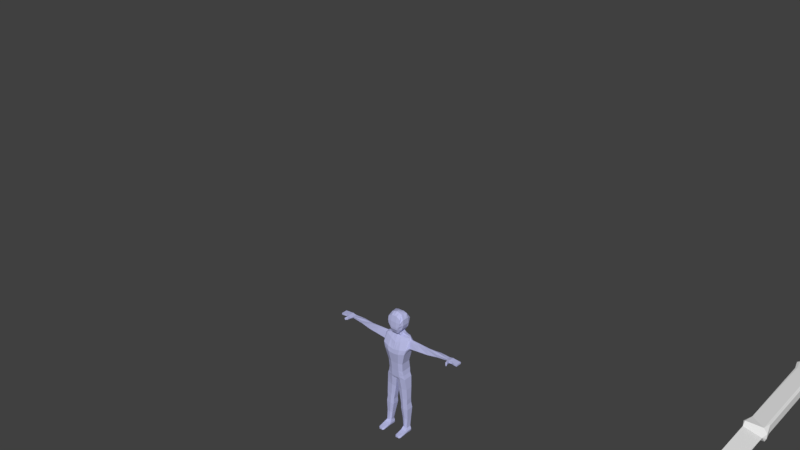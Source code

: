 # Source: Player3.blend  (saved by Blender 2.79.0; exported with 4.5.12 LTS)
import bpy
from mathutils import Matrix  # noqa: F401  (used for matrix-valued properties, if any)

bpy.ops.wm.read_factory_settings(use_empty=True)
scene = bpy.context.scene
scene.name = 'Scene'

# ---- collections
col_collection_1 = bpy.data.collections.new('Collection 1'); scene.collection.children.link(col_collection_1)

# ---- materials (node trees are filled in below, after node groups)
mat_material = bpy.data.materials.new('Material')
mat_material.alpha_threshold = 0.0
mat_material.use_transparent_shadow = False
mat_material.roughness = 0.5
mat_player = bpy.data.materials.new('Player')
mat_player.alpha_threshold = 0.0
mat_player.use_transparent_shadow = False
mat_player.diffuse_color = (0.495, 0.5113, 0.8, 1.0)
mat_player.specular_color = (0.2662, 0.8341, 1.0)
mat_player.roughness = 0.5
mat_player.line_color = (0.0, 0.0, 0.0, 1.0)

# ---- material node trees

# ---- world
world_world = bpy.data.worlds.new('World'); scene.world = world_world
world_world.color = (0.05088, 0.05088, 0.05088)
world_world.use_sun_shadow = False
world_world.sun_shadow_jitter_overblur = 0.0
world_world.cycles.sampling_method = 'MANUAL'

# ---- meshes
me_cube = bpy.data.meshes.new('Cube')
me_cube.from_pydata([(-0.7332, 0.3562, 0.7541), (0.5451, 0.4725, 0.888), (0.7332, -0.3561, 0.754), (-0.5502, -0.4746, 0.7541), (0.7541, -0.3562, -0.9999), (-0.7531, -0.3578, 0.9999), (-0.7332, -0.3579, 0.7503), (-0.7332, -0.3561, -0.754), (-0.7332, 0.3579, -0.7503), (-0.6511, 0.4725, 0.7435), (-0.5502, 0.4746, -0.7541), (0.7332, 0.3579, 0.7503), (0.7332, 0.3562, -0.7541), (0.7299, -0.4215, -0.7435), (0.5529, -0.4747, 0.7502), (0.5451, -0.4725, -0.888), (-0.5529, -0.4746, -0.7503), (0.7329, 0.421, -0.9995), (-0.7541, 0.3562, -0.9999), (-0.7503, -0.3579, -0.9999), (-0.7513, 0.3615, 0.9999), (0.7147, -0.00168, 0.9913), (-0.8935, 0.5614, 0.9238), (0.6753, 0.4371, -0.8389), (-0.839, -0.6105, 0.9238), (-0.9044, -0.4908, 0.935), (-0.7739, 0.6268, 0.935), (0.6876, 0.4449, 0.7411), (0.6871, -0.4452, 0.7411), (-0.7411, -0.4449, -0.9378), (-0.6753, -0.4371, -0.8389), (-0.921, 0.3982, -0.9208), (0.921, -0.3982, -0.9208), (0.8164, -0.4436, 0.9345), (0.9252, 0.2099, 0.9249), (-0.9378, -0.3518, -0.9372), (-0.6876, -0.4449, 0.7411), (-0.6876, 0.4449, -0.7411), (-0.7411, 0.4452, -0.9372), (0.9378, 0.3518, -0.9372), (0.9336, -0.1636, 0.9331), (0.5529, 0.4747, -0.7502), (-0.7177, 0.004614, 7.056), (0.7119, 0.001091, 6.369)], [], [(0, 22, 9), (1, 34, 27), (11, 40, 2), (3, 24, 36), (4, 32, 15), (20, 25, 5), (7, 36, 6), (8, 35, 7), (0, 37, 8), (9, 22, 26), (41, 38, 10), (41, 23, 17), (12, 27, 11), (13, 39, 12), (15, 28, 14), (15, 32, 13), (16, 30, 29), (22, 0, 6, 25), (17, 23, 39), (18, 31, 38), (4, 29, 19), (21, 26, 20), (21, 34, 1), (5, 33, 21), (21, 33, 40), (0, 7, 6), (33, 28, 2, 40), (9, 37, 0), (1, 41, 9), (9, 26, 1), (24, 3, 14, 33), (32, 4, 17, 39), (24, 25, 6, 36), (15, 29, 4), (5, 25, 24), (24, 33, 5), (31, 37, 10, 38), (7, 35, 30), (30, 36, 7), (31, 35, 8), (8, 7, 0), (8, 37, 31), (10, 37, 9), (9, 41, 10), (23, 41, 1, 27), (17, 38, 41), (30, 16, 3, 36), (11, 27, 34), (34, 40, 11), (11, 2, 12), (12, 39, 23), (23, 27, 12), (12, 2, 13), (32, 39, 13), (2, 28, 13), (14, 28, 33), (13, 28, 15), (15, 14, 16), (16, 29, 15), (16, 14, 3), (31, 18, 19, 35), (18, 38, 17), (18, 17, 19), (30, 35, 19, 29), (19, 17, 4), (34, 21, 40), (20, 26, 22), (22, 25, 20), (20, 5, 42), (1, 26, 21), (21, 20, 42, 43), (5, 21, 43, 42)])
_uv = me_cube.uv_layers.new(name='UVMap')
_uv.uv.foreach_set('vector', [0.0, 0.0, 1.0, 0.0, 1.0, 1.0, 0.0, 0.0, 1.0, 0.0, 1.0, 1.0, 0.0, 0.0, 1.0, 0.0, 1.0, 1.0, 0.0, 0.0, 1.0, 0.0, 1.0, 1.0, 0.0, 0.0, 1.0, 0.0, 1.0, 1.0, 0.0, 0.0, 1.0, 0.0, 1.0, 1.0, 0.0, 0.0, 1.0, 0.0, 1.0, 1.0, 0.0, 0.0, 1.0, 0.0, 1.0, 1.0, 0.0, 0.0, 1.0, 0.0, 1.0, 1.0, 0.0, 0.0, 1.0, 0.0, 1.0, 1.0, 0.0, 0.0, 1.0, 0.0, 1.0, 1.0, 0.0, 0.0, 1.0, 0.0, 1.0, 1.0, 0.0, 0.0, 1.0, 0.0, 1.0, 1.0, 0.0, 0.0, 1.0, 0.0, 1.0, 1.0, 0.0, 0.0, 1.0, 0.0, 1.0, 1.0, 0.0, 0.0, 1.0, 0.0, 1.0, 1.0, 0.0, 0.0, 1.0, 0.0, 1.0, 1.0, 0.0, 0.0, 1.0, 0.0, 1.0, 1.0, 0.0, 1.0, 0.0, 0.0, 1.0, 0.0, 1.0, 1.0, 0.0, 0.0, 1.0, 0.0, 1.0, 1.0, 0.0, 0.0, 1.0, 0.0, 1.0, 1.0, 0.0, 0.0, 1.0, 0.0, 1.0, 1.0, 0.0, 0.0, 1.0, 0.0, 1.0, 1.0, 0.0, 0.0, 1.0, 0.0, 1.0, 1.0, 0.0, 0.0, 1.0, 0.0, 1.0, 1.0, 0.0, 0.0, 1.0, 0.0, 1.0, 1.0, 0.0, 0.0, 1.0, 0.0, 1.0, 1.0, 0.0, 1.0, 0.0, 0.0, 1.0, 0.0, 1.0, 1.0, 0.0, 0.0, 1.0, 0.0, 1.0, 1.0, 0.0, 0.0, 1.0, 0.0, 1.0, 1.0, 0.0, 0.0, 1.0, 0.0, 1.0, 1.0, 0.0, 1.0, 0.0, 0.0, 1.0, 0.0, 1.0, 1.0, 0.0, 1.0, 0.0, 0.0, 1.0, 0.0, 1.0, 1.0, 0.0, 1.0, 0.0, 0.0, 1.0, 0.0, 1.0, 1.0, 0.0, 0.0, 1.0, 0.0, 1.0, 1.0, 0.0, 0.0, 1.0, 0.0, 1.0, 1.0, 0.0, 0.0, 1.0, 0.0, 1.0, 1.0, 0.0, 1.0, 0.0, 0.0, 1.0, 0.0, 1.0, 1.0, 0.0, 0.0, 1.0, 0.0, 1.0, 1.0, 0.0, 0.0, 1.0, 0.0, 1.0, 1.0, 0.0, 0.0, 1.0, 0.0, 1.0, 1.0, 0.0, 0.0, 1.0, 0.0, 1.0, 1.0, 0.0, 0.0, 1.0, 0.0, 1.0, 1.0, 0.0, 0.0, 1.0, 0.0, 1.0, 1.0, 0.0, 0.0, 1.0, 0.0, 1.0, 1.0, 0.0, 1.0, 0.0, 0.0, 1.0, 0.0, 1.0, 1.0, 0.0, 0.0, 1.0, 0.0, 1.0, 1.0, 0.0, 1.0, 0.0, 0.0, 1.0, 0.0, 1.0, 1.0, 0.0, 0.0, 1.0, 0.0, 1.0, 1.0, 0.0, 0.0, 1.0, 0.0, 1.0, 1.0, 0.0, 0.0, 1.0, 0.0, 1.0, 1.0, 0.0, 0.0, 1.0, 0.0, 1.0, 1.0, 0.0, 0.0, 1.0, 0.0, 1.0, 1.0, 0.0, 0.0, 1.0, 0.0, 1.0, 1.0, 0.0, 0.0, 1.0, 0.0, 1.0, 1.0, 0.0, 0.0, 1.0, 0.0, 1.0, 1.0, 0.0, 0.0, 1.0, 0.0, 1.0, 1.0, 0.0, 0.0, 1.0, 0.0, 1.0, 1.0, 0.0, 0.0, 1.0, 0.0, 1.0, 1.0, 0.0, 0.0, 1.0, 0.0, 1.0, 1.0, 0.0, 0.0, 1.0, 0.0, 1.0, 1.0, 0.0, 1.0, 0.0, 0.0, 1.0, 0.0, 1.0, 1.0, 0.0, 0.0, 1.0, 0.0, 1.0, 1.0, 0.0, 0.0, 1.0, 0.0, 1.0, 1.0, 0.0, 1.0, 0.0, 0.0, 1.0, 0.0, 1.0, 1.0, 0.0, 0.0, 1.0, 0.0, 1.0, 1.0, 0.0, 0.0, 1.0, 0.0, 1.0, 1.0, 0.0, 0.0, 1.0, 0.0, 1.0, 1.0, 0.0, 0.0, 1.0, 0.0, 1.0, 1.0, 0.0, 0.0, 1.0, 0.0, 1.0, 1.0, 0.0, 0.0, 1.0, 0.0, 1.0, 1.0, 0.0, 1.0, 0.0, 0.0, 1.0, 0.0, 1.0, 1.0, 0.0, 1.0])
me_cube.materials.append(mat_material)
me_cube.use_remesh_preserve_volume = False
me_cube.use_remesh_preserve_attributes = False
me_cube.use_mirror_vertex_groups = False
me_cube.update()
me_cube_004 = bpy.data.meshes.new('Cube.004')
me_cube_004.from_pydata([(0.8333, -0.04702, 1.395), (0.9177, 0.03867, 1.421), (0.8773, 0.03867, 1.424), (0.837, 0.03867, 1.428), (0.958, -0.04814, 1.395), (0.958, -0.04814, 1.418), (0.958, 0.03867, 1.395), (0.958, 0.03867, 1.418), (0.7862, 0.03564, 1.384), (0.7796, 0.03905, 1.417), (0.7862, -0.0202, 1.398), (0.7796, -0.02592, 1.417), (0.8773, -0.03973, 1.396), (0.9177, -0.04814, 1.396), (0.9177, 0.03867, 1.396), (0.8773, 0.03867, 1.396), (0.837, 0.03867, 1.393), (0.9177, -0.04814, 1.421), (0.8773, -0.03973, 1.424), (0.8342, -0.04699, 1.424), (0.958, -0.004735, 1.395), (0.958, -0.004735, 1.418), (0.7796, 0.006563, 1.417), (0.7862, 0.007718, 1.379), (0.9177, -0.004735, 1.421), (0.8773, -0.004735, 1.424), (0.837, -0.004735, 1.428), (0.837, -0.004735, 1.393), (0.8773, -0.004735, 1.396), (0.9177, -0.004735, 1.396), (0.1228, -0.06678, 0.8908), (0.1098, -0.07212, 0.9569), (0.1228, 0.0682, 0.8908), (0.1098, 0.07994, 0.9569), (0.1419, -0.0638, 0.837), (0.1138, -0.08242, 1.077), (0.1419, 0.06901, 0.837), (0.1138, 0.05809, 1.077), (0.1604, -0.1023, 1.249), (0.1604, 0.06149, 1.266), (0.1245, -0.03425, 1.465), (0.1326, 0.05809, 1.465), (0.1826, -0.09483, 1.32), (0.1725, 0.07736, 1.32), (0.05692, 0.07392, 1.077), (0.0655, -0.07613, 0.8223), (0.0655, 0.08782, 0.8223), (0.05692, -0.1049, 1.077), (0.05937, 0.07013, 1.474), (0.06142, -0.08372, 0.8639), (0.05488, -0.09177, 0.9569), (0.06142, 0.1068, 0.8639), (0.05488, 0.1017, 0.9569), (0.08022, 0.08655, 1.236), (0.08022, -0.1302, 1.236), (0.05937, -0.03664, 1.474), (0.09131, 0.09856, 1.303), (0.09131, -0.1207, 1.303), (0.04159, 0.05283, 1.517), (0.04159, -0.05015, 1.505), (0.1733, -0.0417, 1.447), (0.1518, 0.08071, 1.407), (0.07534, 0.08024, 1.413), (0.07534, -0.07455, 1.413), (0.1419, -0.0638, 0.837), (0.1419, 0.06901, 0.837), (0.0655, -0.07613, 0.8223), (0.0655, 0.08782, 0.8223), (0.1686, -0.05544, 0.06915), (0.1723, 0.01465, 0.07613), (0.1414, -0.05744, 0.06531), (0.1572, 0.0196, 0.06531), (0.1121, 0.01877, 0.07161), (0.1047, -0.04731, 0.07636), (0.1419, -0.02485, 0.837), (0.1419, 0.03148, 0.837), (0.1138, 0.01432, 1.077), (0.1138, -0.04528, 1.077), (0.1228, 0.02953, 0.8908), (0.1228, -0.02772, 0.8908), (0.1098, 0.03722, 0.9569), (0.1098, -0.02727, 0.9569), (0.1604, 0.008781, 1.26), (0.1604, -0.06069, 1.254), (0.1572, 0.03475, 1.465), (0.1572, -0.00442, 1.465), (0.2018, 0.04113, 1.326), (0.2018, -0.04928, 1.337), (0.05937, 0.03454, 1.483), (0.05937, -0.00105, 1.48), (0.04159, 0.0268, 1.517), (0.04159, -0.02412, 1.517), (0.1945, 0.04498, 1.412), (0.1945, -0.02849, 1.433), (0.1419, -0.02485, 0.837), (0.1419, 0.03148, 0.837), (0.1829, -0.008891, 0.0008705), (0.1049, -0.01021, 0.07557), (0.8099, -0.04985, 1.391), (0.8083, 0.03886, 1.422), (0.8083, 0.0009137, 1.422), (0.8092, -0.05362, 1.421), (0.1597, 0.04924, 0.679), (0.1666, 0.03442, 0.521), (0.1762, 0.04924, 0.363), (0.1723, 0.03071, 0.205), (0.1245, 0.03908, 0.2018), (0.1097, 0.06266, 0.357), (0.095, 0.0438, 0.5121), (0.08025, 0.06266, 0.6672), (0.02257, 0.04676, 0.6554), (0.04786, 0.03193, 0.5031), (0.065, 0.04676, 0.3509), (0.09029, 0.02823, 0.1987), (0.09029, -0.0399, 0.1987), (0.065, -0.04607, 0.3509), (0.04786, -0.04237, 0.5031), (0.02257, -0.04484, 0.6554), (0.08025, -0.05727, 0.6672), (0.095, -0.05412, 0.5121), (0.1097, -0.05884, 0.357), (0.1245, -0.05098, 0.2018), (0.1723, -0.04403, 0.205), (0.1762, -0.05021, 0.363), (0.1666, -0.0465, 0.521), (0.1597, -0.04898, 0.679), (0.1597, 0.03148, 0.679), (0.1666, 0.02205, 0.521), (0.1762, 0.03148, 0.363), (0.1723, 0.01104, 0.205), (0.1597, -0.02485, 0.679), (0.1666, -0.01542, 0.521), (0.1762, -0.0107, 0.363), (0.1723, -0.02485, 0.205), (0.02257, -0.0224, 0.6554), (0.04786, -0.01296, 0.5031), (0.065, -0.008245, 0.3509), (0.09029, -0.0224, 0.1987), (0.02257, 0.03113, 0.6554), (0.04786, 0.0217, 0.5031), (0.065, 0.03113, 0.3509), (0.09029, 0.01069, 0.1987), (0.1644, 0.04152, 0.4411), (0.1035, 0.05283, 0.4345), (0.06292, 0.03933, 0.4279), (0.06292, -0.04484, 0.4279), (0.1035, -0.05724, 0.4345), (0.1644, -0.04849, 0.4411), (0.1644, 0.02828, 0.4411), (0.1644, -0.012, 0.4411), (0.06292, -0.009828, 0.4279), (0.06292, 0.02797, 0.4279), (0.3452, 0.04226, 1.344), (0.4886, 0.0434, 1.349), (0.632, 0.03769, 1.368), (0.6257, -0.0236, 1.38), (0.4886, -0.03609, 1.359), (0.3452, -0.04815, 1.354), (0.6246, -0.02509, 1.419), (0.4812, -0.02623, 1.431), (0.3378, -0.02736, 1.433), (0.6246, 0.04838, 1.416), (0.4812, 0.04725, 1.401), (0.3378, 0.04612, 1.409), (0.1419, 0.003315, 0.837), (0.1138, -0.01548, 1.077), (0.1228, 0.0009043, 0.8908), (0.1098, 0.004974, 0.9569), (0.1604, -0.02595, 1.257), (0.1572, 0.01516, 1.465), (0.2018, -0.004076, 1.318), (0.05937, 0.01674, 1.489), (0.04159, 0.002229, 1.517), (0.1945, 0.008246, 1.446), (0.1419, 0.003315, 0.837), (0.1705, -0.0204, 0.07264), (0.8116, 0.03716, 1.383), (0.8116, 0.001491, 1.379), (0.02257, 0.004368, 0.6554), (0.04786, 0.004368, 0.5031), (0.065, 0.01144, 0.3509), (0.09029, -0.005852, 0.1987), (0.1597, 0.003315, 0.679), (0.1666, 0.003315, 0.521), (0.1762, 0.01039, 0.363), (0.1723, -0.006904, 0.205), (0.1644, 0.008141, 0.4411), (0.06292, 0.00907, 0.4279), (0.3378, 0.009379, 1.439), (0.4812, 0.01051, 1.431), (0.6246, 0.01164, 1.428), (0.3452, -0.002943, 1.336), (0.4886, 0.003651, 1.341), (0.632, 0.007506, 1.361), (0.07686, -0.05067, 1.799), (0.09034, 0.03257, 1.792), (0.0959, -0.1044, 1.745), (0.08412, 0.06379, 1.755), (0.8138, -0.07403, 1.391), (0.8373, -0.07215, 1.395), (0.8381, -0.07214, 1.424), (0.8132, -0.07654, 1.421), (0.8168, -0.08951, 1.39), (0.8403, -0.08763, 1.394), (0.8411, -0.08761, 1.423), (0.8162, -0.09201, 1.42), (0.8386, -0.119, 1.391), (0.8532, -0.1142, 1.394), (0.8537, -0.1141, 1.413), (0.8388, -0.1209, 1.411), (0.07686, -0.02044, 1.799), (0.09901, 0.08571, 1.711), (0.09646, 0.08483, 1.67), (0.09466, 0.05283, 1.593), (0.09466, -0.01199, 1.593), (0.1134, -0.0111, 1.654), (0.1133, -0.02241, 1.737), (0.1133, -0.07008, 1.737), (0.1134, -0.06589, 1.654), (0.09466, -0.06767, 1.593), (0.09466, 0.0268, 1.593), (0.1134, 0.04102, 1.654), (0.1133, 0.02883, 1.737), (0.09535, -0.1128, 1.694), (0.08719, -0.1153, 1.653), (0.06171, -0.1095, 1.593), (0.07183, 0.04661, 1.555), (0.07183, -0.057, 1.555), (0.04159, -0.09148, 1.528), (0.07183, -0.004881, 1.555), (0.07183, 0.0268, 1.555), (0.02417, 0.08582, 0.813), (0.02101, -0.1049, 1.077), (0.02267, -0.08212, 0.8468), (0.02025, -0.09177, 0.9569), (0.02961, -0.1302, 1.228), (0.02191, -0.03783, 1.479), (0.0337, -0.1227, 1.293), (0.02101, 0.07392, 1.077), (0.02417, -0.07356, 0.8251), (0.02191, 0.06574, 1.479), (0.02267, 0.09483, 0.8468), (0.02025, 0.1017, 0.9569), (0.02961, 0.08695, 1.228), (0.0337, 0.09856, 1.293), (0.01535, -0.05015, 1.505), (0.01535, 0.05283, 1.517), (0.0278, -0.08651, 1.395), (0.0278, 0.08263, 1.395), (0.02417, 0.07439, 0.813), (0.02417, -0.06574, 0.813), (0.1414, 0.0196, 0.06531), (0.1255, -0.05744, 0.06531), (0.04386, 0.05263, 0.6597), (0.06526, 0.03631, 0.5064), (0.08151, 0.05263, 0.3532), (0.1029, 0.03223, 0.1999), (0.04386, -0.04942, 0.6597), (0.06526, -0.04671, 0.5064), (0.08151, -0.05078, 0.3532), (0.1029, -0.04399, 0.1999), (0.07788, -0.04942, 0.4304), (0.07788, 0.04431, 0.4304), (0.04017, -0.05067, 1.814), (0.04017, 0.03257, 1.807), (0.04017, 0.08038, 1.761), (0.04017, -0.105, 1.783), (0.04017, -0.02044, 1.814), (0.04017, -0.1221, 1.593), (0.04017, -0.1239, 1.624), (0.04017, -0.1203, 1.7), (0.04017, 0.05283, 1.593), (0.04017, 0.0694, 1.64), (0.04017, 0.08571, 1.735), (0.04017, 0.04661, 1.555), (0.01535, -0.09148, 1.528), (0.1004, -0.2022, 0.0008705), (0.106, -0.2022, 0.02416), (0.1004, 0.01985, 0.005342), (0.1829, -0.2022, 0.0008705), (0.1803, -0.2022, 0.02416), (0.1829, 0.01985, 0.005342), (0.1004, -0.008891, 0.0008705), (0.1004, -0.05024, 0.005136), (0.1004, -0.09128, 0.005136), (0.1004, -0.1467, 0.0008705), (0.106, -0.1467, 0.03496), (0.106, -0.09128, 0.04731), (0.1829, -0.1467, 0.0008705), (0.1829, -0.09128, 0.005136), (0.1829, -0.05024, 0.005136), (0.1803, -0.09128, 0.04731), (0.1803, -0.1467, 0.03496), (0.1696, 0.03357, 0.005821), (0.1414, 0.03246, 0.0008705), (0.1192, 0.03393, -0.0006754), (0.1132, -0.2211, 0.0008705), (0.1414, -0.2211, 0.0008705), (0.1696, -0.2211, 0.0008705), (0.1572, -0.2211, 0.02416), (0.1414, -0.2211, 0.02416), (0.1255, -0.2211, 0.02416), (0.1255, -0.09128, 0.04731), (0.1414, -0.09128, 0.04731), (0.1572, -0.09128, 0.04731), (0.1255, -0.1467, 0.03496), (0.1414, -0.1467, 0.03496), (0.1572, -0.1467, 0.03496), (0.1696, -0.05024, 0.005136), (0.1414, -0.05024, 0.005136), (0.1132, -0.05024, 0.005136), (0.1696, -0.09128, 0.005136), (0.1414, -0.09128, 0.005136), (0.1132, -0.09128, 0.005136), (0.1696, -0.1467, 0.0008705), (0.1414, -0.1467, 0.0008705), (0.1132, -0.1467, 0.0008705), (0.0955, -0.2022, 0.01252), (0.0955, 0.01342, 0.03756), (0.189, 0.01342, 0.03756), (0.189, -0.2022, 0.01252), (0.189, -0.05384, 0.03309), (0.189, -0.09128, 0.02409), (0.189, -0.1467, 0.01792), (0.0955, -0.1467, 0.01792), (0.0955, -0.09128, 0.02409), (0.0955, -0.05384, 0.03309), (0.1634, -0.2211, 0.01252), (0.1414, -0.2211, 0.01252), (0.1193, -0.2211, 0.01252), (0.1193, 0.04138, 0.03309), (0.1414, 0.0381, 0.03309), (0.1634, 0.03338, 0.03309), (0.1132, -0.008891, 0.0008705), (0.1414, -0.008891, 0.0008705), (0.1696, -0.008891, 0.0008705), (0.189, -0.01391, 0.03309), (0.0955, -0.01391, 0.03309), (-0.8333, -0.04702, 1.395), (-0.9177, 0.03867, 1.421), (-0.8773, 0.03867, 1.424), (-0.837, 0.03867, 1.428), (-0.958, -0.04814, 1.395), (-0.958, -0.04814, 1.418), (-0.958, 0.03867, 1.395), (-0.958, 0.03867, 1.418), (-0.7862, 0.03564, 1.384), (-0.7796, 0.03905, 1.417), (-0.7862, -0.0202, 1.398), (-0.7796, -0.02592, 1.417), (-0.8773, -0.03973, 1.396), (-0.9177, -0.04814, 1.396), (-0.9177, 0.03867, 1.396), (-0.8773, 0.03867, 1.396), (-0.837, 0.03867, 1.393), (-0.9177, -0.04814, 1.421), (-0.8773, -0.03973, 1.424), (-0.8342, -0.04699, 1.424), (-0.958, -0.004735, 1.395), (-0.958, -0.004735, 1.418), (-0.7796, 0.006563, 1.417), (-0.7862, 0.007718, 1.379), (-0.9177, -0.004735, 1.421), (-0.8773, -0.004735, 1.424), (-0.837, -0.004735, 1.428), (-0.837, -0.004735, 1.393), (-0.8773, -0.004735, 1.396), (-0.9177, -0.004735, 1.396), (-0.1228, -0.06678, 0.8908), (-0.1098, -0.07212, 0.9569), (-0.1228, 0.0682, 0.8908), (-0.1098, 0.07994, 0.9569), (-0.1419, -0.0638, 0.837), (-0.1138, -0.08242, 1.077), (-0.1419, 0.06901, 0.837), (-0.1138, 0.05809, 1.077), (0.0, 0.08466, 0.8076), (0.0, 0.07392, 1.077), (0.0, -0.07205, 0.8267), (0.0, -0.1049, 1.077), (0.0, -0.09177, 0.9569), (0.0, -0.08119, 0.8369), (0.0, 0.1017, 0.9569), (0.0, 0.08782, 0.8369), (-0.1604, -0.1023, 1.249), (-0.1604, 0.06149, 1.266), (0.0, 0.08719, 1.224), (0.0, -0.1302, 1.224), (-0.1245, -0.03425, 1.465), (-0.1326, 0.05809, 1.465), (0.0, 0.06318, 1.483), (0.0, -0.03853, 1.483), (-0.1826, -0.09483, 1.32), (0.0, -0.1238, 1.286), (0.0, 0.09856, 1.286), (-0.1725, 0.07736, 1.32), (-0.05692, 0.07392, 1.077), (-0.0655, -0.07613, 0.8223), (-0.0655, 0.08782, 0.8223), (-0.05692, -0.1049, 1.077), (-0.05937, 0.07013, 1.474), (-0.06142, -0.08372, 0.8639), (-0.05488, -0.09177, 0.9569), (-0.06142, 0.1068, 0.8639), (-0.05488, 0.1017, 0.9569), (-0.08022, 0.08655, 1.236), (-0.08022, -0.1302, 1.236), (-0.05937, -0.03664, 1.474), (-0.09131, 0.09856, 1.303), (-0.09131, -0.1207, 1.303), (0.0, 0.05283, 1.517), (0.0, -0.05015, 1.505), (-0.04159, 0.05283, 1.517), (-0.04159, -0.05015, 1.505), (-0.1733, -0.0417, 1.447), (0.0, 0.08403, 1.385), (0.0, -0.0935, 1.385), (-0.1518, 0.08071, 1.407), (-0.07534, 0.08024, 1.413), (-0.07534, -0.07455, 1.413), (-0.1419, -0.0638, 0.837), (-0.1419, 0.06901, 0.837), (-0.0655, -0.07613, 0.8223), (-0.0655, 0.08782, 0.8223), (0.0, 0.06653, 0.8076), (0.0, -0.05967, 0.8076), (-0.1686, -0.05544, 0.06915), (-0.1723, 0.01465, 0.07613), (-0.1414, -0.05744, 0.06531), (-0.1572, 0.0196, 0.06531), (-0.1121, 0.01877, 0.07161), (-0.1047, -0.04731, 0.07636), (-0.1419, -0.02485, 0.837), (-0.1419, 0.03148, 0.837), (-0.1138, 0.01432, 1.077), (-0.1138, -0.04528, 1.077), (-0.1228, 0.02953, 0.8908), (-0.1228, -0.02772, 0.8908), (-0.1098, 0.03722, 0.9569), (-0.1098, -0.02727, 0.9569), (-0.1604, 0.008781, 1.26), (-0.1604, -0.06069, 1.254), (-0.1572, 0.03475, 1.465), (-0.1572, -0.00442, 1.465), (-0.2018, 0.04113, 1.326), (-0.2018, -0.04928, 1.337), (-0.05937, 0.03454, 1.483), (-0.05937, -0.00105, 1.48), (0.0, 0.0268, 1.517), (0.0, -0.02412, 1.517), (-0.04159, 0.0268, 1.517), (-0.04159, -0.02412, 1.517), (-0.1945, 0.04498, 1.412), (-0.1945, -0.02849, 1.433), (-0.1419, -0.02485, 0.837), (-0.1419, 0.03148, 0.837), (0.0, 0.03113, 0.8076), (0.0, -0.0224, 0.8076), (-0.1829, -0.008891, 0.0008705), (-0.1049, -0.01021, 0.07557), (-0.8099, -0.04985, 1.391), (-0.8083, 0.03886, 1.422), (-0.8083, 0.0009137, 1.422), (-0.8092, -0.05362, 1.421), (-0.1597, 0.04924, 0.679), (-0.1666, 0.03442, 0.521), (-0.1762, 0.04924, 0.363), (-0.1723, 0.03071, 0.205), (-0.1245, 0.03908, 0.2018), (-0.1097, 0.06266, 0.357), (-0.095, 0.0438, 0.5121), (-0.08025, 0.06266, 0.6672), (-0.02257, 0.04676, 0.6554), (-0.04786, 0.03193, 0.5031), (-0.065, 0.04676, 0.3509), (-0.09029, 0.02823, 0.1987), (-0.09029, -0.0399, 0.1987), (-0.065, -0.04607, 0.3509), (-0.04786, -0.04237, 0.5031), (-0.02257, -0.04484, 0.6554), (-0.08025, -0.05727, 0.6672), (-0.095, -0.05412, 0.5121), (-0.1097, -0.05884, 0.357), (-0.1245, -0.05098, 0.2018), (-0.1723, -0.04403, 0.205), (-0.1762, -0.05021, 0.363), (-0.1666, -0.0465, 0.521), (-0.1597, -0.04898, 0.679), (-0.1597, 0.03148, 0.679), (-0.1666, 0.02205, 0.521), (-0.1762, 0.03148, 0.363), (-0.1723, 0.01104, 0.205), (-0.1597, -0.02485, 0.679), (-0.1666, -0.01542, 0.521), (-0.1762, -0.0107, 0.363), (-0.1723, -0.02485, 0.205), (-0.02257, -0.0224, 0.6554), (-0.04786, -0.01296, 0.5031), (-0.065, -0.008245, 0.3509), (-0.09029, -0.0224, 0.1987), (-0.02257, 0.03113, 0.6554), (-0.04786, 0.0217, 0.5031), (-0.065, 0.03113, 0.3509), (-0.09029, 0.01069, 0.1987), (-0.1644, 0.04152, 0.4411), (-0.1035, 0.05283, 0.4345), (-0.06292, 0.03933, 0.4279), (-0.06292, -0.04484, 0.4279), (-0.1035, -0.05724, 0.4345), (-0.1644, -0.04849, 0.4411), (-0.1644, 0.02828, 0.4411), (-0.1644, -0.012, 0.4411), (-0.06292, -0.009828, 0.4279), (-0.06292, 0.02797, 0.4279), (-0.3452, 0.04226, 1.344), (-0.4886, 0.0434, 1.349), (-0.632, 0.03769, 1.368), (-0.6257, -0.0236, 1.38), (-0.4886, -0.03609, 1.359), (-0.3452, -0.04815, 1.354), (-0.6246, -0.02509, 1.419), (-0.4812, -0.02623, 1.431), (-0.3378, -0.02736, 1.433), (-0.6246, 0.04838, 1.416), (-0.4812, 0.04725, 1.401), (-0.3378, 0.04612, 1.409), (-0.1419, 0.003315, 0.837), (-0.1138, -0.01548, 1.077), (-0.1228, 0.0009043, 0.8908), (-0.1098, 0.004974, 0.9569), (-0.1604, -0.02595, 1.257), (-0.1572, 0.01516, 1.465), (-0.2018, -0.004076, 1.318), (-0.05937, 0.01674, 1.489), (0.0, 0.002229, 1.517), (-0.04159, 0.002229, 1.517), (-0.1945, 0.008246, 1.446), (-0.1419, 0.003315, 0.837), (0.0, 0.004368, 0.8076), (-0.1705, -0.0204, 0.07264), (-0.8116, 0.03716, 1.383), (-0.8116, 0.001491, 1.379), (-0.02257, 0.004368, 0.6554), (-0.04786, 0.004368, 0.5031), (-0.065, 0.01144, 0.3509), (-0.09029, -0.005852, 0.1987), (-0.1597, 0.003315, 0.679), (-0.1666, 0.003315, 0.521), (-0.1762, 0.01039, 0.363), (-0.1723, -0.006904, 0.205), (-0.1644, 0.008141, 0.4411), (-0.06292, 0.00907, 0.4279), (-0.3378, 0.009379, 1.439), (-0.4812, 0.01051, 1.431), (-0.6246, 0.01164, 1.428), (-0.3452, -0.002943, 1.336), (-0.4886, 0.003651, 1.341), (-0.632, 0.007506, 1.361), (-0.07686, -0.05067, 1.799), (-0.09034, 0.03257, 1.792), (0.0, -0.05067, 1.823), (0.0, 0.03257, 1.806), (-0.0959, -0.1044, 1.745), (-0.08412, 0.06379, 1.755), (0.0, -0.105, 1.783), (0.0, 0.08038, 1.761), (-0.8138, -0.07403, 1.391), (-0.8373, -0.07215, 1.395), (-0.8381, -0.07214, 1.424), (-0.8132, -0.07654, 1.421), (-0.8168, -0.08951, 1.39), (-0.8403, -0.08763, 1.394), (-0.8411, -0.08761, 1.423), (-0.8162, -0.09201, 1.42), (-0.8386, -0.119, 1.391), (-0.8532, -0.1142, 1.394), (-0.8537, -0.1141, 1.413), (-0.8388, -0.1209, 1.411), (0.0, -0.02044, 1.823), (-0.07686, -0.02044, 1.799), (0.0, 0.05283, 1.593), (0.0, 0.08542, 1.644), (0.0, 0.08571, 1.735), (0.0, 0.03657, 1.7), (0.0, 0.04102, 1.624), (0.0, 0.0268, 1.593), (0.0, -0.01199, 1.593), (0.0, -0.0111, 1.624), (0.0, -0.01466, 1.7), (-0.09901, 0.08571, 1.711), (-0.09646, 0.08483, 1.67), (-0.09466, 0.05283, 1.593), (-0.09466, -0.01199, 1.593), (-0.1134, -0.0111, 1.654), (-0.1133, -0.02241, 1.737), (-0.1133, -0.07008, 1.737), (-0.1134, -0.06589, 1.654), (-0.09466, -0.06767, 1.593), (-0.09466, 0.0268, 1.593), (-0.1134, 0.04102, 1.654), (-0.1133, 0.02883, 1.737), (-0.09535, -0.1128, 1.694), (-0.08719, -0.1153, 1.653), (-0.06171, -0.1095, 1.593), (0.0, -0.1203, 1.7), (0.0, -0.1239, 1.624), (0.0, -0.1221, 1.593), (0.0, -0.06767, 1.593), (0.0, -0.06589, 1.624), (0.0, -0.06233, 1.7), (0.0, 0.0268, 1.555), (-0.07183, 0.04661, 1.555), (-0.07183, -0.057, 1.555), (-0.04159, -0.09148, 1.528), (0.0, -0.09148, 1.528), (0.0, 0.04661, 1.555), (0.0, -0.004881, 1.555), (-0.07183, -0.004881, 1.555), (-0.07183, 0.0268, 1.555), (0.0, -0.057, 1.555), (-0.02417, 0.08582, 0.813), (-0.02101, -0.1049, 1.077), (-0.02267, -0.08212, 0.8468), (-0.02025, -0.09177, 0.9569), (-0.02961, -0.1302, 1.228), (-0.02191, -0.03783, 1.479), (-0.0337, -0.1227, 1.293), (-0.02101, 0.07392, 1.077), (-0.02417, -0.07356, 0.8251), (-0.02191, 0.06574, 1.479), (-0.02267, 0.09483, 0.8468), (-0.02025, 0.1017, 0.9569), (-0.02961, 0.08695, 1.228), (-0.0337, 0.09856, 1.293), (-0.01535, -0.05015, 1.505), (-0.01535, 0.05283, 1.517), (-0.0278, -0.08651, 1.395), (-0.0278, 0.08263, 1.395), (-0.02417, 0.07439, 0.813), (-0.02417, -0.06574, 0.813), (-0.1414, 0.0196, 0.06531), (-0.1255, -0.05744, 0.06531), (-0.04386, 0.05263, 0.6597), (-0.06526, 0.03631, 0.5064), (-0.08151, 0.05263, 0.3532), (-0.1029, 0.03223, 0.1999), (-0.04386, -0.04942, 0.6597), (-0.06526, -0.04671, 0.5064), (-0.08151, -0.05078, 0.3532), (-0.1029, -0.04399, 0.1999), (-0.07788, -0.04942, 0.4304), (-0.07788, 0.04431, 0.4304), (-0.04017, -0.05067, 1.814), (-0.04017, 0.03257, 1.807), (-0.04017, 0.08038, 1.761), (-0.04017, -0.105, 1.783), (-0.04017, -0.02044, 1.814), (-0.04017, -0.1221, 1.593), (-0.04017, -0.1239, 1.624), (-0.04017, -0.1203, 1.7), (-0.04017, 0.05283, 1.593), (-0.04017, 0.0694, 1.64), (-0.04017, 0.08571, 1.735), (-0.04017, 0.04661, 1.555), (-0.01535, -0.09148, 1.528), (-0.1004, -0.2022, 0.0008705), (-0.106, -0.2022, 0.02416), (-0.1004, 0.01985, 0.005342), (-0.1829, -0.2022, 0.0008705), (-0.1803, -0.2022, 0.02416), (-0.1829, 0.01985, 0.005342), (-0.1004, -0.008891, 0.0008705), (-0.1004, -0.05024, 0.005136), (-0.1004, -0.09128, 0.005136), (-0.1004, -0.1467, 0.0008705), (-0.106, -0.1467, 0.03496), (-0.106, -0.09128, 0.04731), (-0.1829, -0.1467, 0.0008705), (-0.1829, -0.09128, 0.005136), (-0.1829, -0.05024, 0.005136), (-0.1803, -0.09128, 0.04731), (-0.1803, -0.1467, 0.03496), (-0.1696, 0.03357, 0.005821), (-0.1414, 0.03246, 0.0008705), (-0.1192, 0.03393, -0.0006754), (-0.1132, -0.2211, 0.0008705), (-0.1414, -0.2211, 0.0008705), (-0.1696, -0.2211, 0.0008705), (-0.1572, -0.2211, 0.02416), (-0.1414, -0.2211, 0.02416), (-0.1255, -0.2211, 0.02416), (-0.1255, -0.09128, 0.04731), (-0.1414, -0.09128, 0.04731), (-0.1572, -0.09128, 0.04731), (-0.1255, -0.1467, 0.03496), (-0.1414, -0.1467, 0.03496), (-0.1572, -0.1467, 0.03496), (-0.1696, -0.05024, 0.005136), (-0.1414, -0.05024, 0.005136), (-0.1132, -0.05024, 0.005136), (-0.1696, -0.09128, 0.005136), (-0.1414, -0.09128, 0.005136), (-0.1132, -0.09128, 0.005136), (-0.1696, -0.1467, 0.0008705), (-0.1414, -0.1467, 0.0008705), (-0.1132, -0.1467, 0.0008705), (-0.0955, -0.2022, 0.01252), (-0.0955, 0.01342, 0.03756), (-0.189, 0.01342, 0.03756), (-0.189, -0.2022, 0.01252), (-0.189, -0.05384, 0.03309), (-0.189, -0.09128, 0.02409), (-0.189, -0.1467, 0.01792), (-0.0955, -0.1467, 0.01792), (-0.0955, -0.09128, 0.02409), (-0.0955, -0.05384, 0.03309), (-0.1634, -0.2211, 0.01252), (-0.1414, -0.2211, 0.01252), (-0.1193, -0.2211, 0.01252), (-0.1193, 0.04138, 0.03309), (-0.1414, 0.0381, 0.03309), (-0.1634, 0.03338, 0.03309), (-0.1132, -0.008891, 0.0008705), (-0.1414, -0.008891, 0.0008705), (-0.1696, -0.008891, 0.0008705), (-0.189, -0.01391, 0.03309), (-0.0955, -0.01391, 0.03309)], [], [(21, 24, 17, 5), (14, 1, 7, 6), (20, 21, 5, 4), (12, 18, 19, 0), (29, 20, 4, 13), (13, 17, 18, 12), (100, 22, 11, 101), (24, 25, 18, 17), (98, 101, 11, 10), (4, 5, 17, 13), (25, 26, 19, 18), (177, 27, 0, 98), (27, 28, 12, 0), (28, 29, 13, 12), (176, 99, 3, 16), (16, 3, 2, 15), (15, 2, 1, 14), (15, 14, 29, 28), (16, 15, 28, 27), (176, 16, 27, 177), (2, 3, 26, 25), (1, 2, 25, 24), (99, 9, 22, 100), (14, 6, 20, 29), (6, 7, 21, 20), (7, 1, 24, 21), (79, 81, 31, 30), (52, 44, 37, 33), (81, 77, 35, 31), (74, 79, 30, 34), (34, 45, 66, 64), (233, 234, 380, 381), (76, 37, 39, 82), (46, 51, 32, 36), (234, 232, 379, 380), (239, 233, 381, 378), (51, 52, 33, 32), (63, 60, 40, 55), (47, 35, 38, 54), (238, 377, 386, 243), (236, 55, 59, 245), (248, 415, 390, 240), (92, 61, 41, 84), (82, 39, 43, 86), (243, 386, 394, 244), (54, 38, 42, 57), (235, 54, 57, 237), (39, 53, 56, 43), (61, 62, 48, 41), (85, 89, 55, 40), (37, 44, 53, 39), (232, 47, 54, 235), (247, 63, 55, 236), (241, 242, 52, 51), (34, 30, 49, 45), (31, 35, 47, 50), (231, 241, 51, 46), (30, 31, 50, 49), (231, 46, 67, 249), (242, 238, 44, 52), (216, 222, 195, 210), (88, 48, 58, 90), (240, 390, 410, 246), (237, 57, 63, 247), (43, 56, 62, 61), (86, 43, 61, 92), (244, 394, 415, 248), (57, 42, 60, 63), (141, 113, 72, 97), (106, 105, 69, 71), (239, 378, 425, 250), (74, 34, 64, 94), (46, 36, 65, 67), (122, 121, 70, 68), (260, 114, 73, 252), (256, 106, 71, 251), (133, 122, 68), (105, 129, 69), (185, 133, 68, 175), (36, 75, 95, 65), (164, 74, 94, 174), (114, 137, 97, 73), (181, 141, 97), (42, 87, 93, 60), (193, 154, 8, 23), (55, 89, 91, 59), (171, 88, 90, 172), (217, 216, 210, 194), (273, 582, 565, 265), (41, 48, 88, 84), (169, 171, 89, 85), (38, 83, 87, 42), (168, 82, 86, 170), (60, 93, 85, 40), (173, 92, 84, 169), (35, 77, 83, 38), (165, 76, 82, 168), (36, 32, 78, 75), (164, 166, 79, 74), (33, 37, 76, 80), (167, 165, 77, 81), (32, 33, 80, 78), (166, 167, 81, 79), (158, 155, 10, 11), (190, 158, 11, 22), (154, 161, 9, 8), (538, 456, 138, 178), (178, 138, 139, 179), (187, 151, 140, 180), (180, 140, 141, 181), (425, 457, 134, 117), (117, 134, 135, 116), (145, 150, 136, 115), (115, 136, 137, 114), (174, 94, 130, 182), (182, 130, 131, 183), (186, 149, 132, 184), (184, 132, 133, 185), (65, 95, 126, 102), (102, 126, 127, 103), (142, 148, 128, 104), (104, 128, 129, 105), (94, 64, 125, 130), (130, 125, 124, 131), (149, 147, 123, 132), (132, 123, 122, 133), (249, 67, 109, 253), (253, 109, 108, 254), (262, 143, 107, 255), (255, 107, 106, 256), (250, 425, 117, 257), (257, 117, 116, 258), (261, 145, 115, 259), (259, 115, 114, 260), (64, 66, 118, 125), (125, 118, 119, 124), (147, 146, 120, 123), (123, 120, 121, 122), (67, 65, 102, 109), (109, 102, 103, 108), (143, 142, 104, 107), (107, 104, 105, 106), (456, 424, 110, 138), (138, 110, 111, 139), (151, 144, 112, 140), (140, 112, 113, 141), (139, 111, 144, 151), (108, 103, 142, 143), (124, 119, 146, 147), (258, 116, 145, 261), (254, 108, 143, 262), (131, 124, 147, 149), (103, 127, 148, 142), (183, 131, 149, 186), (116, 135, 150, 145), (179, 139, 151, 187), (86, 92, 163, 152), (152, 163, 162, 153), (153, 162, 161, 154), (173, 93, 160, 188), (188, 160, 159, 189), (189, 159, 158, 190), (93, 87, 157, 160), (160, 157, 156, 159), (159, 156, 155, 158), (170, 86, 152, 191), (191, 152, 153, 192), (192, 153, 154, 193), (156, 192, 193, 155), (157, 191, 192, 156), (87, 170, 191, 157), (162, 189, 190, 161), (163, 188, 189, 162), (92, 173, 188, 163), (135, 179, 187, 150), (127, 183, 186, 148), (128, 184, 185, 129), (148, 186, 184, 128), (126, 182, 183, 127), (95, 174, 182, 126), (136, 180, 181, 137), (150, 187, 180, 136), (134, 178, 179, 135), (457, 538, 178, 134), (161, 190, 22, 9), (78, 80, 167, 166), (80, 76, 165, 167), (75, 78, 166, 164), (77, 165, 168, 83), (93, 173, 169, 85), (83, 168, 170, 87), (84, 88, 171, 169), (89, 171, 172, 91), (155, 193, 23, 10), (137, 181, 97), (75, 164, 174, 95), (129, 185, 175, 69), (3, 99, 100, 26), (8, 176, 177, 23), (8, 9, 99, 176), (23, 177, 98, 10), (26, 100, 101, 19), (264, 561, 578, 267), (267, 578, 560, 263), (265, 565, 561, 264), (263, 560, 564, 266), (98, 0, 199, 198), (0, 19, 200, 199), (101, 98, 198, 201), (19, 101, 201, 200), (200, 201, 205, 204), (204, 205, 209, 208), (201, 198, 202, 205), (199, 200, 204, 203), (198, 199, 203, 202), (207, 208, 209, 206), (202, 203, 207, 206), (205, 202, 206, 209), (203, 204, 208, 207), (223, 217, 194, 196), (270, 223, 196, 266), (222, 211, 197, 195), (230, 226, 213, 220), (220, 213, 212, 221), (221, 212, 211, 222), (275, 228, 225, 268), (268, 225, 224, 269), (269, 224, 223, 270), (228, 227, 219, 225), (225, 219, 218, 224), (224, 218, 217, 223), (274, 615, 580, 271), (271, 580, 581, 272), (272, 581, 582, 273), (227, 229, 214, 219), (219, 214, 215, 218), (218, 215, 216, 217), (229, 230, 220, 214), (214, 220, 221, 215), (215, 221, 222, 216), (172, 90, 230, 229), (91, 172, 229, 227), (246, 410, 615, 274), (59, 91, 227, 228), (245, 59, 228, 275), (90, 58, 226, 230), (411, 245, 275, 614), (58, 246, 274, 226), (212, 272, 273, 211), (213, 271, 272, 212), (226, 274, 271, 213), (605, 269, 270, 604), (606, 268, 269, 605), (614, 275, 268, 606), (604, 270, 266, 564), (194, 263, 266, 196), (197, 265, 264, 195), (210, 267, 263, 194), (195, 264, 267, 210), (111, 254, 262, 144), (119, 258, 261, 146), (120, 259, 260, 121), (146, 261, 259, 120), (118, 257, 258, 119), (66, 250, 257, 118), (112, 255, 256, 113), (144, 262, 255, 112), (110, 253, 254, 111), (424, 249, 253, 110), (211, 273, 265, 197), (113, 256, 251, 72), (121, 260, 252, 70), (45, 239, 250, 66), (56, 244, 248, 62), (393, 237, 247, 416), (48, 240, 246, 58), (382, 377, 238, 242), (376, 231, 249, 424), (376, 383, 241, 231), (383, 382, 242, 241), (416, 247, 236, 391), (379, 232, 235, 387), (387, 235, 237, 393), (53, 243, 244, 56), (62, 248, 240, 48), (391, 236, 245, 411), (44, 238, 243, 53), (45, 49, 233, 239), (50, 47, 232, 234), (49, 50, 234, 233), (337, 97, 72, 318), (332, 71, 69, 319), (323, 292, 280, 320), (329, 301, 277, 317), (314, 288, 279, 298), (305, 286, 277, 301), (252, 73, 287, 302), (302, 287, 286, 305), (335, 96, 290, 308), (308, 290, 289, 311), (311, 289, 288, 314), (336, 175, 68, 321), (321, 68, 291, 322), (322, 291, 292, 323), (317, 277, 286, 324), (324, 286, 287, 325), (325, 287, 73, 326), (284, 313, 316, 285), (313, 312, 315, 316), (312, 311, 314, 315), (283, 310, 313, 284), (310, 309, 312, 313), (309, 308, 311, 312), (282, 333, 310, 283), (333, 334, 309, 310), (334, 335, 308, 309), (291, 304, 307, 292), (304, 303, 306, 307), (303, 302, 305, 306), (68, 304, 291), (68, 70, 303, 304), (70, 252, 302, 303), (292, 307, 299, 280), (307, 306, 300, 299), (306, 305, 301, 300), (285, 316, 296, 276), (316, 315, 297, 296), (315, 314, 298, 297), (320, 280, 299, 327), (327, 299, 300, 328), (328, 300, 301, 329), (318, 72, 330), (330, 72, 251, 331), (331, 251, 71, 332), (294, 331, 332, 293), (295, 330, 331, 294), (278, 318, 330, 295), (297, 328, 329, 296), (298, 327, 328, 297), (279, 320, 327, 298), (284, 325, 326, 283), (285, 324, 325, 284), (276, 317, 324, 285), (289, 322, 323, 288), (290, 321, 322, 289), (96, 336, 321, 290), (296, 329, 317, 276), (288, 323, 320, 279), (293, 332, 319, 281), (282, 337, 318, 278), (283, 326, 337, 282), (281, 319, 336, 96), (294, 293, 335, 334), (295, 294, 334, 333), (278, 295, 333, 282), (319, 69, 175, 336), (293, 281, 96, 335), (326, 73, 97, 337), (359, 343, 355, 362), (352, 344, 345, 339), (358, 342, 343, 359), (350, 338, 357, 356), (367, 351, 342, 358), (351, 350, 356, 355), (462, 463, 349, 360), (362, 355, 356, 363), (460, 348, 349, 463), (342, 351, 355, 343), (363, 356, 357, 364), (541, 460, 338, 365), (365, 338, 350, 366), (366, 350, 351, 367), (540, 354, 341, 461), (354, 353, 340, 341), (353, 352, 339, 340), (353, 366, 367, 352), (354, 365, 366, 353), (540, 541, 365, 354), (340, 363, 364, 341), (339, 362, 363, 340), (461, 462, 360, 347), (352, 367, 358, 344), (344, 358, 359, 345), (345, 359, 362, 339), (437, 368, 369, 439), (404, 371, 375, 396), (439, 369, 373, 435), (432, 372, 368, 437), (372, 420, 422, 397), (622, 381, 380, 623), (434, 440, 385, 375), (398, 374, 370, 403), (623, 380, 379, 621), (628, 378, 381, 622), (403, 370, 371, 404), (419, 407, 388, 414), (399, 406, 384, 373), (627, 632, 386, 377), (625, 634, 413, 407), (637, 629, 390, 415), (452, 442, 389, 417), (440, 444, 395, 385), (632, 633, 394, 386), (406, 409, 392, 384), (624, 626, 409, 406), (385, 395, 408, 405), (417, 389, 400, 418), (443, 388, 407, 447), (375, 385, 405, 396), (621, 624, 406, 399), (636, 625, 407, 419), (630, 403, 404, 631), (372, 397, 401, 368), (369, 402, 399, 373), (620, 398, 403, 630), (368, 401, 402, 369), (620, 638, 423, 398), (631, 404, 396, 627), (594, 579, 559, 600), (446, 450, 412, 400), (629, 635, 410, 390), (626, 636, 419, 409), (395, 417, 418, 408), (444, 452, 417, 395), (633, 637, 415, 394), (409, 419, 414, 392), (503, 459, 430, 475), (468, 429, 427, 467), (628, 639, 425, 378), (432, 454, 420, 372), (398, 423, 421, 374), (484, 426, 428, 483), (649, 641, 431, 476), (645, 640, 429, 468), (495, 426, 484), (467, 427, 491), (549, 539, 426, 495), (374, 421, 455, 433), (526, 537, 454, 432), (476, 431, 459, 499), (545, 459, 503), (392, 414, 453, 445), (557, 361, 346, 516), (407, 413, 451, 447), (533, 535, 450, 446), (595, 558, 579, 594), (662, 654, 565, 582), (389, 442, 446, 400), (531, 443, 447, 533), (384, 392, 445, 441), (530, 532, 444, 440), (414, 388, 443, 453), (536, 531, 442, 452), (373, 384, 441, 435), (527, 530, 440, 434), (374, 433, 436, 370), (526, 432, 437, 528), (371, 438, 434, 375), (529, 439, 435, 527), (370, 436, 438, 371), (528, 437, 439, 529), (520, 349, 348, 517), (554, 360, 349, 520), (516, 346, 347, 523), (538, 542, 500, 456), (542, 543, 501, 500), (551, 544, 502, 513), (544, 545, 503, 502), (425, 479, 496, 457), (479, 478, 497, 496), (507, 477, 498, 512), (477, 476, 499, 498), (537, 546, 492, 454), (546, 547, 493, 492), (550, 548, 494, 511), (548, 549, 495, 494), (421, 464, 488, 455), (464, 465, 489, 488), (504, 466, 490, 510), (466, 467, 491, 490), (454, 492, 487, 420), (492, 493, 486, 487), (511, 494, 485, 509), (494, 495, 484, 485), (638, 642, 471, 423), (642, 643, 470, 471), (651, 644, 469, 505), (644, 645, 468, 469), (639, 646, 479, 425), (646, 647, 478, 479), (650, 648, 477, 507), (648, 649, 476, 477), (420, 487, 480, 422), (487, 486, 481, 480), (509, 485, 482, 508), (485, 484, 483, 482), (423, 471, 464, 421), (471, 470, 465, 464), (505, 469, 466, 504), (469, 468, 467, 466), (456, 500, 472, 424), (500, 501, 473, 472), (513, 502, 474, 506), (502, 503, 475, 474), (501, 513, 506, 473), (470, 505, 504, 465), (486, 509, 508, 481), (647, 650, 507, 478), (643, 651, 505, 470), (493, 511, 509, 486), (465, 504, 510, 489), (547, 550, 511, 493), (478, 507, 512, 497), (543, 551, 513, 501), (444, 514, 525, 452), (514, 515, 524, 525), (515, 516, 523, 524), (536, 552, 522, 453), (552, 553, 521, 522), (553, 554, 520, 521), (453, 522, 519, 445), (522, 521, 518, 519), (521, 520, 517, 518), (532, 555, 514, 444), (555, 556, 515, 514), (556, 557, 516, 515), (518, 517, 557, 556), (519, 518, 556, 555), (445, 519, 555, 532), (524, 523, 554, 553), (525, 524, 553, 552), (452, 525, 552, 536), (497, 512, 551, 543), (489, 510, 550, 547), (490, 491, 549, 548), (510, 490, 548, 550), (488, 489, 547, 546), (455, 488, 546, 537), (498, 499, 545, 544), (512, 498, 544, 551), (496, 497, 543, 542), (457, 496, 542, 538), (523, 347, 360, 554), (436, 528, 529, 438), (438, 529, 527, 434), (433, 526, 528, 436), (435, 441, 530, 527), (453, 443, 531, 536), (441, 445, 532, 530), (442, 531, 533, 446), (583, 561, 578, 588), (447, 451, 535, 533), (517, 348, 361, 557), (499, 459, 545), (433, 455, 537, 526), (491, 427, 539, 549), (341, 364, 462, 461), (346, 361, 541, 540), (346, 540, 461, 347), (361, 348, 460, 541), (582, 565, 561, 583), (364, 357, 463, 462), (653, 656, 578, 561), (656, 652, 560, 578), (654, 653, 561, 565), (652, 655, 564, 560), (460, 566, 567, 338), (338, 567, 568, 357), (463, 569, 566, 460), (357, 568, 569, 463), (568, 572, 573, 569), (572, 576, 577, 573), (569, 573, 570, 566), (567, 571, 572, 568), (566, 570, 571, 567), (575, 574, 577, 576), (570, 574, 575, 571), (573, 577, 574, 570), (571, 575, 576, 572), (601, 562, 558, 595), (659, 655, 562, 601), (588, 578, 560, 609), (609, 560, 564, 604), (600, 559, 563, 589), (618, 598, 591, 611), (598, 599, 590, 591), (599, 600, 589, 590), (619, 607, 606, 614), (607, 608, 605, 606), (608, 609, 604, 605), (616, 586, 607, 619), (586, 587, 608, 607), (587, 588, 609, 608), (664, 657, 603, 613), (657, 658, 602, 603), (658, 659, 601, 602), (613, 603, 597, 612), (603, 602, 596, 597), (602, 601, 595, 596), (615, 580, 585, 610), (580, 581, 584, 585), (581, 582, 583, 584), (610, 585, 586, 616), (585, 584, 587, 586), (584, 583, 588, 587), (663, 660, 580, 615), (660, 661, 581, 580), (661, 662, 582, 581), (612, 597, 592, 617), (597, 596, 593, 592), (596, 595, 594, 593), (617, 592, 598, 618), (592, 593, 599, 598), (593, 594, 600, 599), (535, 617, 618, 450), (451, 612, 617, 535), (635, 663, 615, 410), (448, 610, 616, 534), (410, 615, 610, 448), (413, 613, 612, 451), (634, 664, 613, 413), (534, 616, 619, 449), (449, 619, 614, 411), (450, 618, 611, 412), (411, 614, 664, 634), (412, 611, 663, 635), (590, 589, 662, 661), (591, 590, 661, 660), (611, 591, 660, 663), (605, 604, 659, 658), (606, 605, 658, 657), (614, 606, 657, 664), (604, 564, 655, 659), (558, 562, 655, 652), (563, 559, 653, 654), (579, 558, 652, 656), (559, 579, 656, 653), (473, 506, 651, 643), (481, 508, 650, 647), (482, 483, 649, 648), (508, 482, 648, 650), (480, 481, 647, 646), (422, 480, 646, 639), (474, 475, 645, 644), (506, 474, 644, 651), (472, 473, 643, 642), (424, 472, 642, 638), (589, 563, 654, 662), (475, 430, 640, 645), (483, 428, 641, 649), (397, 422, 639, 628), (408, 418, 637, 633), (393, 416, 636, 626), (400, 412, 635, 629), (382, 631, 627, 377), (376, 424, 638, 620), (376, 620, 630, 383), (383, 630, 631, 382), (416, 391, 625, 636), (379, 387, 624, 621), (387, 393, 626, 624), (405, 408, 633, 632), (418, 400, 629, 637), (391, 411, 634, 625), (396, 405, 632, 627), (397, 628, 622, 401), (402, 623, 621, 399), (401, 622, 623, 402), (726, 707, 430, 459), (721, 708, 427, 429), (712, 709, 669, 681), (718, 706, 666, 690), (703, 687, 668, 677), (694, 690, 666, 675), (641, 691, 676, 431), (691, 694, 675, 676), (724, 697, 679, 458), (697, 700, 678, 679), (700, 703, 677, 678), (725, 710, 426, 539), (710, 711, 680, 426), (711, 712, 681, 680), (706, 713, 675, 666), (713, 714, 676, 675), (714, 715, 431, 676), (673, 674, 705, 702), (702, 705, 704, 701), (701, 704, 703, 700), (672, 673, 702, 699), (699, 702, 701, 698), (698, 701, 700, 697), (671, 672, 699, 722), (722, 699, 698, 723), (723, 698, 697, 724), (680, 681, 696, 693), (693, 696, 695, 692), (692, 695, 694, 691), (426, 680, 693), (426, 693, 692, 428), (428, 692, 691, 641), (681, 669, 688, 696), (696, 688, 689, 695), (695, 689, 690, 694), (674, 665, 685, 705), (705, 685, 686, 704), (704, 686, 687, 703), (709, 716, 688, 669), (716, 717, 689, 688), (717, 718, 690, 689), (707, 719, 430), (719, 720, 640, 430), (720, 721, 429, 640), (683, 682, 721, 720), (684, 683, 720, 719), (667, 684, 719, 707), (686, 685, 718, 717), (687, 686, 717, 716), (668, 687, 716, 709), (673, 672, 715, 714), (674, 673, 714, 713), (665, 674, 713, 706), (678, 677, 712, 711), (679, 678, 711, 710), (458, 679, 710, 725), (685, 665, 706, 718), (677, 668, 709, 712), (682, 670, 708, 721), (671, 667, 707, 726), (672, 671, 726, 715), (670, 458, 725, 708), (683, 723, 724, 682), (684, 722, 723, 683), (667, 671, 722, 684), (708, 725, 539, 427), (682, 724, 458, 670), (715, 726, 459, 431)])
me_cube_004.materials.append(mat_player)
me_cube_004.use_remesh_preserve_volume = False
me_cube_004.use_remesh_preserve_attributes = False
me_cube_004.use_mirror_vertex_groups = False
me_cube_004.update()
arm_armature = bpy.data.armatures.new('Armature')  # bones are not reproduced
arm_armature_001 = bpy.data.armatures.new('Armature.001')  # bones are not reproduced

# ---- objects
ob_cube = bpy.data.objects.new('Cube', me_cube)
ob_armature = bpy.data.objects.new('Armature', arm_armature)
ob_armature_001 = bpy.data.objects.new('Armature.001', arm_armature_001)
ob_cube_001 = bpy.data.objects.new('Cube.001', me_cube_004)

# ---- transforms, parenting, visibility, modifiers, constraints
ob_cube.location = (4.902, 0.0, 2.708)
ob_cube.rotation_euler = (-4.705, -0.006796, 0.0007528)
ob_cube.scale = (0.1333, 0.1333, 0.701)
ob_cube.hide_viewport = True
ob_cube.lineart.crease_threshold = 0.0
ob_armature.location = (0.0, 0.0, 0.0)
ob_armature.hide_viewport = True
ob_armature.show_in_front = True
ob_armature.lineart.crease_threshold = 0.0
ob_armature_001.location = (0.0, 0.0, 0.8455)
ob_armature_001.lineart.crease_threshold = 0.0
ob_cube_001.parent = ob_armature_001
ob_cube_001.matrix_parent_inverse = Matrix(((1.0, 0.0, 0.0, 0.0), (0.0, 1.0, 0.0, 0.0), (0.0, 0.0, 1.0, -0.8455), (0.0, 0.0, 0.0, 1.0)))
ob_cube_001.location = (0.0, 0.0, 0.0)
ob_cube_001.lineart.crease_threshold = 0.0
_vg = ob_cube_001.vertex_groups.new(name='Hips')
for _i, _w in zip([30, 31, 32, 33, 34, 35, 36, 37, 44, 45, 46, 47, 49, 50, 51, 52, 64, 65, 66, 67, 74, 75, 76, 77, 78, 79, 80, 81, 110, 117, 134, 138, 164, 165, 166, 167, 178, 231, 232, 233, 234, 238, 239, 241, 242, 249, 250, 253, 257, 368, 369, 370, 371, 372, 373, 374, 375, 376, 377, 378, 379, 380, 381, 382, 383, 396, 397, 398, 399, 401, 402, 403, 404, 420, 421, 422, 423, 424, 425, 432, 433, 434, 435, 436, 437, 438, 439, 456, 457, 472, 479, 496, 500, 526, 527, 528, 529, 538, 542, 620, 621, 622, 623, 627, 628, 630, 631, 638, 639, 642, 646], [0.2475, 0.6113, 0.3123, 0.6764, 0.1518, 0.1006, 0.1898, 0.09595, 0.08361, 0.3107, 0.4826, 0.1027, 0.3464, 0.6909, 0.6976, 0.7832, 0.04634, 0.05465, 0.2107, 0.2605, 0.1072, 0.1153, 0.0938, 0.09861, 0.2199, 0.2066, 0.6481, 0.6182, 0.05072, 0.03916, 0.04575, 0.05192, 0.09455, 0.09529, 0.1964, 0.6342, 0.04976, 0.7635, 0.102, 0.6007, 0.7311, 0.06819, 0.6077, 0.819, 0.8227, 0.7535, 0.6232, 0.03541, 0.02459, 0.2475, 0.6113, 0.3123, 0.6764, 0.1518, 0.1006, 0.1898, 0.09595, 0.8304, 0.06513, 0.666, 0.1016, 0.7396, 0.6305, 0.8299, 0.8463, 0.08361, 0.3107, 0.4826, 0.1027, 0.3464, 0.6909, 0.6976, 0.7832, 0.04634, 0.05465, 0.2107, 0.2605, 0.8821, 0.7527, 0.1072, 0.1153, 0.0938, 0.09861, 0.2199, 0.2066, 0.6481, 0.6182, 0.9731, 0.8957, 0.05072, 0.03916, 0.04575, 0.05192, 0.09455, 0.09529, 0.1964, 0.6342, 0.9693, 0.04976, 0.7635, 0.102, 0.6007, 0.7311, 0.06819, 0.6077, 0.819, 0.8227, 0.7535, 0.6232, 0.03541, 0.02459]): _vg.add([_i], _w, 'REPLACE')
_vg = ob_cube_001.vertex_groups.new(name='Spine')
for _i, _w in zip([30, 31, 32, 33, 35, 37, 38, 39, 42, 44, 47, 49, 50, 51, 52, 53, 54, 56, 57, 76, 77, 78, 79, 80, 81, 82, 83, 165, 166, 167, 168, 232, 234, 235, 237, 238, 242, 243, 244, 368, 369, 370, 371, 373, 375, 377, 379, 380, 382, 384, 385, 386, 387, 392, 393, 394, 396, 399, 401, 402, 403, 404, 405, 406, 408, 409, 434, 435, 436, 437, 438, 439, 440, 441, 527, 528, 529, 530, 621, 623, 624, 626, 627, 631, 632, 633], [0.04324, 0.1504, 0.03092, 0.1289, 0.7399, 0.7711, 0.1053, 0.06917, 0.008731, 0.8226, 0.756, 0.01427, 0.1365, 0.008095, 0.1156, 0.1061, 0.1287, 0.01518, 0.04709, 0.7783, 0.7578, 0.02484, 0.03246, 0.1346, 0.1432, 0.0967, 0.1062, 0.772, 0.02508, 0.1372, 0.1039, 0.7675, 0.1258, 0.1389, 0.05308, 0.8599, 0.1076, 0.09655, 0.01185, 0.04324, 0.1504, 0.03092, 0.1289, 0.7399, 0.7711, 0.8671, 0.7702, 0.1237, 0.1058, 0.1053, 0.06917, 0.1025, 0.1493, 0.008731, 0.05744, 0.01525, 0.8226, 0.756, 0.01427, 0.1365, 0.008095, 0.1156, 0.1061, 0.1287, 0.01518, 0.04709, 0.7783, 0.7578, 0.02484, 0.03246, 0.1346, 0.1432, 0.0967, 0.1062, 0.772, 0.02508, 0.1372, 0.1039, 0.7675, 0.1258, 0.1389, 0.05308, 0.8599, 0.1076, 0.09655, 0.01185]): _vg.add([_i], _w, 'REPLACE')
_vg = ob_cube_001.vertex_groups.new(name='Chest')
for _i, _w in zip([35, 37, 38, 39, 40, 41, 42, 43, 44, 47, 48, 53, 54, 55, 56, 57, 58, 59, 61, 62, 63, 76, 77, 82, 83, 84, 85, 86, 87, 88, 89, 90, 91, 165, 168, 169, 170, 171, 172, 230, 232, 235, 236, 237, 238, 240, 243, 244, 245, 246, 247, 248, 373, 375, 377, 379, 384, 385, 386, 387, 388, 389, 390, 391, 392, 393, 394, 395, 396, 399, 400, 405, 406, 407, 408, 409, 410, 412, 413, 415, 416, 417, 418, 419, 434, 435, 440, 441, 442, 443, 444, 445, 446, 447, 450, 451, 527, 530, 531, 532, 533, 535, 618, 621, 624, 625, 626, 627, 629, 632, 633, 634, 635, 636, 637], [0.09667, 0.08659, 0.6021, 0.5988, 0.05854, 0.07192, 0.2473, 0.2281, 0.07045, 0.1011, 0.1749, 0.7704, 0.7255, 0.1639, 0.6901, 0.6313, 0.08221, 0.04468, 0.07363, 0.2111, 0.2431, 0.07362, 0.08145, 0.5704, 0.577, 0.0007992, 0.003674, 0.09781, 0.09253, 0.4539, 0.4668, 0.1039, 0.06183, 0.07419, 0.5676, 0.005709, 0.1158, 0.4817, 0.08882, 0.003003, 0.09666, 0.7575, 0.07593, 0.7685, 0.05765, 0.1084, 0.8403, 0.8441, 0.01205, 0.02888, 0.5778, 0.6716, 0.09667, 0.08659, 0.05513, 0.09547, 0.6021, 0.5988, 0.8456, 0.754, 0.05854, 0.07192, 0.07883, 0.05824, 0.2473, 0.7912, 0.8684, 0.2281, 0.07045, 0.1011, 0.1749, 0.7704, 0.7255, 0.1639, 0.6901, 0.6313, 0.006105, 0.08221, 0.04468, 0.7624, 0.6489, 0.07363, 0.2111, 0.2431, 0.07362, 0.08145, 0.5704, 0.577, 0.0007992, 0.003674, 0.09781, 0.09253, 0.4539, 0.4668, 0.1039, 0.06183, 0.07419, 0.5676, 0.005709, 0.1158, 0.4817, 0.08882, 0.003003, 0.09666, 0.7575, 0.07593, 0.7685, 0.05765, 0.1084, 0.8403, 0.8441, 0.01205, 0.02888, 0.5778, 0.6716]): _vg.add([_i], _w, 'REPLACE')
_vg = ob_cube_001.vertex_groups.new(name='Neck')
for _i, _w in zip([40, 41, 48, 55, 58, 59, 62, 63, 88, 89, 90, 91, 171, 172, 213, 214, 215, 218, 219, 220, 221, 224, 225, 226, 227, 228, 229, 230, 236, 240, 245, 246, 247, 248, 268, 269, 271, 272, 274, 275, 388, 389, 390, 391, 400, 407, 410, 411, 412, 413, 415, 416, 418, 419, 446, 447, 448, 449, 450, 451, 533, 534, 535, 580, 585, 591, 592, 593, 596, 597, 598, 599, 602, 603, 605, 606, 607, 608, 610, 611, 612, 613, 614, 615, 617, 618, 619, 625, 629, 634, 635, 636, 637, 657, 658, 660, 661, 663, 664], [0.05916, 0.05074, 0.2557, 0.275, 0.6301, 0.6388, 0.05175, 0.0605, 0.23, 0.2252, 0.6716, 0.6898, 0.2462, 0.7162, 0.07281, 0.08215, 0.005173, 0.004589, 0.07895, 0.07902, 0.005763, 0.0009822, 0.07072, 0.1859, 0.1935, 0.236, 0.2165, 0.2082, 0.7178, 0.6644, 0.7049, 0.7492, 0.08355, 0.06954, 0.065, 0.02596, 0.07069, 0.0003032, 0.2105, 0.2283, 0.05916, 0.05074, 0.7514, 0.7763, 0.2557, 0.275, 0.778, 0.7278, 0.6301, 0.6388, 0.03931, 0.05707, 0.05175, 0.0605, 0.23, 0.2252, 0.8219, 0.8075, 0.6716, 0.6898, 0.2462, 0.9897, 0.7162, 0.04761, 0.03388, 0.07281, 0.08215, 0.005173, 0.004589, 0.07895, 0.07902, 0.005763, 0.0009822, 0.07072, 0.01686, 0.06069, 0.07105, 0.009292, 0.1604, 0.1859, 0.1935, 0.236, 0.2115, 0.1804, 0.2165, 0.2082, 0.1635, 0.7178, 0.6644, 0.7049, 0.7492, 0.08355, 0.06954, 0.065, 0.02596, 0.07069, 0.0003032, 0.2105, 0.2283]): _vg.add([_i], _w, 'REPLACE')
_vg = ob_cube_001.vertex_groups.new(name='Head')
for _i, _w in zip([48, 55, 58, 59, 88, 89, 90, 91, 171, 172, 194, 195, 196, 197, 210, 211, 212, 213, 214, 215, 216, 217, 218, 219, 220, 221, 222, 223, 224, 225, 226, 227, 228, 229, 230, 236, 240, 245, 246, 263, 264, 265, 266, 267, 268, 269, 270, 271, 272, 273, 274, 275, 390, 391, 400, 407, 410, 411, 412, 413, 446, 447, 448, 449, 450, 451, 533, 535, 558, 559, 560, 561, 562, 563, 564, 565, 578, 579, 580, 581, 582, 583, 584, 585, 586, 587, 588, 589, 590, 591, 592, 593, 594, 595, 596, 597, 598, 599, 600, 601, 602, 603, 604, 605, 606, 607, 608, 609, 610, 611, 612, 613, 614, 615, 616, 617, 618, 619, 625, 629, 634, 635, 652, 653, 654, 655, 656, 657, 658, 659, 660, 661, 662, 663, 664], [0.009723, 0.03969, 0.1955, 0.2155, 0.04368, 0.03855, 0.1553, 0.1801, 0.05016, 0.1372, 0.9978, 0.9958, 0.9911, 0.9931, 0.9975, 0.9864, 0.978, 0.911, 0.9006, 0.9666, 0.9907, 0.9905, 0.9671, 0.9049, 0.9035, 0.9661, 0.9902, 0.9837, 0.9695, 0.9155, 0.7709, 0.7671, 0.7175, 0.7385, 0.7437, 0.05419, 0.03298, 0.2017, 0.1788, 0.9991, 0.998, 0.995, 0.9969, 0.9992, 0.923, 0.9551, 0.9881, 0.9148, 0.9697, 0.9925, 0.7453, 0.7331, 0.03511, 0.05783, 0.009723, 0.03969, 0.1687, 0.2065, 0.1955, 0.2155, 0.04368, 0.03855, 0.1608, 0.1679, 0.1553, 0.1801, 0.05016, 0.1372, 0.9978, 0.9958, 0.9998, 0.9986, 0.9911, 0.9931, 0.9977, 0.9959, 0.9999, 0.9975, 0.9439, 0.9807, 0.9946, 0.995, 0.9771, 0.9543, 0.9986, 1.0, 0.9998, 0.9864, 0.978, 0.911, 0.9006, 0.9666, 0.9907, 0.9905, 0.9671, 0.9049, 0.9035, 0.9661, 0.9902, 0.9837, 0.9695, 0.9155, 0.9905, 0.9609, 0.9292, 0.9209, 0.9667, 0.9952, 0.8311, 0.7709, 0.7671, 0.7175, 0.7537, 0.8002, 0.9903, 0.7385, 0.7437, 0.8199, 0.05419, 0.03298, 0.2017, 0.1788, 0.9991, 0.998, 0.995, 0.9969, 0.9992, 0.923, 0.9551, 0.9881, 0.9148, 0.9697, 0.9925, 0.7453, 0.7331]): _vg.add([_i], _w, 'REPLACE')
_vg = ob_cube_001.vertex_groups.new(name='Shoulder.L')
for _i, _w in zip([38, 39, 40, 41, 42, 43, 48, 53, 54, 55, 56, 57, 58, 59, 60, 61, 62, 63, 82, 83, 84, 85, 86, 87, 88, 89, 90, 91, 92, 93, 152, 157, 168, 169, 170, 171, 172, 173, 191, 235, 236, 237, 240, 243, 244, 245, 247, 248, 387, 390, 391, 393, 394, 415, 416, 626, 629, 636, 637], [0.1952, 0.2401, 0.8464, 0.829, 0.5097, 0.5327, 0.5222, 0.07782, 0.08107, 0.5023, 0.2035, 0.218, 0.08592, 0.08948, 0.9299, 0.8589, 0.7064, 0.642, 0.2522, 0.231, 0.8689, 0.9063, 0.7436, 0.7529, 0.2593, 0.2532, 0.0656, 0.0642, 0.8687, 0.889, 0.02664, 0.02359, 0.2484, 0.8505, 0.7401, 0.2125, 0.05487, 0.3177, 0.02872, 0.03009, 0.1259, 0.08846, 0.1537, 0.01011, 0.07225, 0.04157, 0.2376, 0.2018, 0.003471, 0.06264, 0.05282, 0.05201, 0.02338, 0.08898, 0.1311, 0.01877, 0.008524, 0.07036, 0.03173]): _vg.add([_i], _w, 'REPLACE')
_vg = ob_cube_001.vertex_groups.new(name='UpperArm.L')
for _i, _w in zip([38, 39, 41, 42, 43, 56, 57, 60, 61, 82, 83, 84, 85, 86, 87, 92, 93, 152, 153, 156, 157, 159, 160, 161, 162, 163, 168, 169, 170, 173, 188, 189, 191, 192], [0.06909, 0.07569, 0.02554, 0.1988, 0.2125, 0.04544, 0.05791, 0.03068, 0.05466, 0.06106, 0.06152, 0.08561, 0.0552, 0.1433, 0.1369, 0.1158, 0.1017, 0.9543, 0.9571, 0.9652, 0.9562, 0.9836, 0.9805, 0.004815, 0.9744, 0.9736, 0.05838, 0.1049, 0.1212, 0.6752, 0.9893, 0.9864, 0.9524, 0.9619]): _vg.add([_i], _w, 'REPLACE')
_vg = ob_cube_001.vertex_groups.new(name='LowerArm.L')
for _i, _w in zip([9, 153, 154, 155, 156, 158, 161, 190, 192, 193], [0.003637, 0.03055, 0.9528, 0.9747, 0.01579, 0.9771, 0.9553, 0.9776, 0.02116, 0.9621]): _vg.add([_i], _w, 'REPLACE')
_vg = ob_cube_001.vertex_groups.new(name='Hand.L')
for _i, _w in zip([0, 1, 2, 3, 4, 5, 6, 7, 8, 9, 10, 11, 12, 13, 14, 15, 16, 17, 18, 19, 22, 23, 24, 25, 26, 27, 28, 29, 98, 99, 100, 101, 176, 177], [0.08489, 0.1939, 0.8165, 0.95, 0.05064, 0.05135, 0.07865, 0.06488, 0.9799, 0.9706, 0.9579, 0.9359, 0.7112, 0.1755, 0.2937, 0.7029, 0.9459, 0.1552, 0.7234, 0.1095, 0.989, 0.9949, 0.06036, 0.9115, 0.922, 0.983, 0.678, 0.2936, 0.09247, 0.9774, 0.9739, 0.04938, 0.9764, 0.9622]): _vg.add([_i], _w, 'REPLACE')
_vg = ob_cube_001.vertex_groups.new(name='Finger.L')
for _i, _w in zip([1, 2, 3, 4, 5, 6, 7, 12, 13, 14, 15, 16, 17, 18, 20, 21, 24, 25, 28, 29], [0.8021, 0.1762, 0.02398, 0.9419, 0.9409, 0.9187, 0.9333, 0.1689, 0.7984, 0.696, 0.2798, 0.04119, 0.8201, 0.1483, 0.9881, 0.9899, 0.9374, 0.07923, 0.2732, 0.6846]): _vg.add([_i], _w, 'REPLACE')
_vg = ob_cube_001.vertex_groups.new(name='Thumb.L')
for _i, _w in zip([0, 10, 11, 12, 13, 18, 19, 26, 28, 98, 101, 177, 198, 199, 200, 201, 202, 203, 204, 205, 206, 207, 208], [0.898, 0.02344, 0.03945, 0.1185, 0.001367, 0.1266, 0.8691, 0.06704, 0.04617, 0.8989, 0.9455, 0.0187, 0.8879, 0.8373, 0.8361, 0.9591, 0.5338, 0.2003, 0.2001, 0.8708, 0.0593, 0.000302, 0.06017]): _vg.add([_i], _w, 'REPLACE')
_vg = ob_cube_001.vertex_groups.new(name='ThumpTip.L')
for _i, _w in zip([198, 199, 200, 201, 202, 203, 204, 205, 206, 207, 208, 209], [0.09868, 0.1516, 0.1493, 0.01859, 0.4642, 0.7977, 0.7976, 0.128, 0.9404, 0.9745, 0.9392, 0.9854]): _vg.add([_i], _w, 'REPLACE')
_vg = ob_cube_001.vertex_groups.new(name='Shoulder.R')
for _i, _w in zip([237, 240, 247, 248, 384, 385, 387, 388, 389, 390, 391, 392, 393, 394, 395, 400, 405, 406, 407, 408, 409, 412, 413, 414, 415, 416, 417, 418, 419, 440, 441, 442, 443, 444, 445, 446, 447, 450, 451, 452, 453, 514, 519, 530, 531, 532, 533, 535, 536, 555, 624, 625, 626, 629, 632, 633, 634, 636, 637], [0.01877, 0.008524, 0.07036, 0.03173, 0.1952, 0.2401, 0.003471, 0.8464, 0.829, 0.06264, 0.05282, 0.5097, 0.05201, 0.02338, 0.5327, 0.5222, 0.07782, 0.08107, 0.5023, 0.2035, 0.218, 0.08592, 0.08948, 0.9299, 0.08898, 0.1311, 0.8589, 0.7064, 0.642, 0.2522, 0.231, 0.8689, 0.9063, 0.7436, 0.7529, 0.2593, 0.2532, 0.0656, 0.0642, 0.8687, 0.889, 0.02664, 0.02359, 0.2484, 0.8505, 0.7401, 0.2125, 0.05487, 0.3177, 0.02872, 0.03009, 0.1259, 0.08846, 0.1537, 0.01011, 0.07225, 0.04157, 0.2376, 0.2018]): _vg.add([_i], _w, 'REPLACE')
_vg = ob_cube_001.vertex_groups.new(name='UpperArm.R')
for _i, _w in zip([384, 385, 389, 392, 395, 408, 409, 414, 417, 440, 441, 442, 443, 444, 445, 452, 453, 514, 515, 518, 519, 521, 522, 523, 524, 525, 530, 531, 532, 536, 552, 553, 555, 556], [0.06909, 0.07569, 0.02554, 0.1988, 0.2125, 0.04544, 0.05791, 0.03068, 0.05466, 0.06106, 0.06152, 0.08561, 0.0552, 0.1433, 0.1369, 0.1158, 0.1017, 0.9543, 0.9571, 0.9652, 0.9562, 0.9836, 0.9805, 0.004815, 0.9744, 0.9736, 0.05838, 0.1049, 0.1212, 0.6752, 0.9893, 0.9864, 0.9524, 0.9619]): _vg.add([_i], _w, 'REPLACE')
_vg = ob_cube_001.vertex_groups.new(name='LowerArm.R')
for _i, _w in zip([347, 515, 516, 517, 518, 520, 523, 554, 556, 557], [0.003637, 0.03055, 0.9528, 0.9747, 0.01579, 0.9771, 0.9553, 0.9776, 0.02116, 0.9621]): _vg.add([_i], _w, 'REPLACE')
_vg = ob_cube_001.vertex_groups.new(name='Hand.R')
for _i, _w in zip([338, 339, 340, 341, 342, 343, 344, 345, 346, 347, 348, 349, 350, 351, 352, 353, 354, 355, 356, 357, 360, 361, 362, 363, 364, 365, 366, 367, 460, 461, 462, 463, 540, 541], [0.08489, 0.1939, 0.8165, 0.95, 0.05064, 0.05135, 0.07865, 0.06488, 0.9799, 0.9706, 0.9579, 0.9359, 0.7112, 0.1755, 0.2937, 0.7029, 0.9459, 0.1552, 0.7234, 0.1095, 0.989, 0.9949, 0.06036, 0.9115, 0.922, 0.983, 0.678, 0.2936, 0.09247, 0.9774, 0.9739, 0.04938, 0.9764, 0.9622]): _vg.add([_i], _w, 'REPLACE')
_vg = ob_cube_001.vertex_groups.new(name='Finger.R')
for _i, _w in zip([339, 340, 341, 342, 343, 344, 345, 350, 351, 352, 353, 354, 355, 356, 358, 359, 362, 363, 366, 367], [0.8021, 0.1762, 0.02398, 0.9419, 0.9409, 0.9187, 0.9333, 0.1689, 0.7984, 0.696, 0.2798, 0.04119, 0.8201, 0.1483, 0.9881, 0.9899, 0.9374, 0.07923, 0.2732, 0.6846]): _vg.add([_i], _w, 'REPLACE')
_vg = ob_cube_001.vertex_groups.new(name='Thumb.R')
for _i, _w in zip([338, 348, 349, 350, 351, 356, 357, 364, 366, 460, 463, 541, 566, 567, 568, 569, 570, 571, 572, 573, 574, 575, 576], [0.898, 0.02344, 0.03945, 0.1185, 0.001367, 0.1266, 0.8691, 0.06704, 0.04617, 0.8989, 0.9455, 0.0187, 0.8879, 0.8373, 0.8361, 0.9591, 0.5338, 0.2003, 0.2001, 0.8708, 0.0593, 0.000302, 0.06017]): _vg.add([_i], _w, 'REPLACE')
_vg = ob_cube_001.vertex_groups.new(name='ThumpTip.R')
for _i, _w in zip([566, 567, 568, 569, 570, 571, 572, 573, 574, 575, 576, 577], [0.09868, 0.1516, 0.1493, 0.01859, 0.4642, 0.7977, 0.7976, 0.128, 0.9404, 0.9745, 0.9392, 0.9854]): _vg.add([_i], _w, 'REPLACE')
_vg = ob_cube_001.vertex_groups.new(name='UpperLeg.L')
for _i, _w in zip([30, 31, 32, 33, 34, 35, 36, 45, 46, 49, 50, 51, 52, 64, 65, 66, 67, 74, 75, 76, 77, 78, 79, 80, 81, 94, 95, 102, 103, 108, 109, 110, 111, 116, 117, 118, 119, 124, 125, 126, 127, 130, 131, 134, 135, 138, 139, 142, 143, 144, 145, 146, 147, 148, 149, 150, 151, 164, 165, 166, 167, 174, 178, 179, 182, 183, 186, 187, 231, 233, 234, 239, 241, 242, 249, 250, 253, 254, 257, 258, 261, 262, 376, 378, 380, 381, 382, 383, 397, 401, 422, 424, 425, 457, 620, 622, 623, 628, 630, 638, 639], [0.6867, 0.2043, 0.6374, 0.1739, 0.8106, 0.005078, 0.7836, 0.626, 0.4836, 0.5753, 0.1282, 0.2532, 0.08025, 0.9454, 0.9424, 0.7621, 0.7272, 0.867, 0.8637, 0.004867, 0.009079, 0.7348, 0.7407, 0.1968, 0.213, 0.9784, 0.9781, 0.9885, 0.9116, 0.9293, 0.9718, 0.9427, 0.9082, 0.9161, 0.9465, 0.9807, 0.9438, 0.917, 0.9909, 0.9911, 0.9128, 0.9926, 0.9188, 0.9446, 0.9147, 0.9415, 0.9086, 0.1325, 0.1254, 0.1188, 0.09154, 0.0746, 0.107, 0.1261, 0.09871, 0.09182, 0.1159, 0.8849, 0.007593, 0.7576, 0.2067, 0.9852, 0.9435, 0.9131, 0.9931, 0.9175, 0.1099, 0.1032, 0.193, 0.2734, 0.08316, 0.2908, 0.124, 0.03478, 0.2125, 0.2968, 0.9512, 0.9141, 0.9548, 0.9245, 0.0852, 0.1228, 0.08295, 0.1611, 0.05921, 0.1763, 0.005125, 0.07155, 0.03094, 0.03246, 0.0004971, 0.05837, 0.1219, 0.05158, 0.02509, 0.1012, 0.03248, 0.08872, 0.02798, 0.01318, 0.07473]): _vg.add([_i], _w, 'REPLACE')
_vg = ob_cube_001.vertex_groups.new(name='LowerLeg.L')
for _i, _w in zip([68, 69, 70, 71, 72, 73, 96, 97, 103, 104, 105, 106, 107, 108, 111, 112, 113, 114, 115, 116, 119, 120, 121, 122, 123, 124, 127, 128, 129, 131, 132, 133, 135, 136, 137, 139, 140, 141, 142, 143, 144, 145, 146, 147, 148, 149, 150, 151, 175, 179, 180, 181, 183, 184, 185, 186, 187, 251, 252, 254, 255, 256, 258, 259, 260, 261, 262, 278, 281, 282, 283, 290, 293, 294, 295, 308, 310, 318, 319, 321, 326, 330, 331, 332, 333, 334, 335, 336, 337], [0.1946, 0.9401, 0.08142, 0.9475, 0.9378, 0.2627, 0.1652, 0.8507, 0.08773, 0.9837, 0.9983, 0.9981, 0.9844, 0.06928, 0.08931, 0.9866, 0.9968, 0.9829, 0.9918, 0.08173, 0.05537, 0.9935, 0.9799, 0.9794, 0.9883, 0.08258, 0.08662, 0.9849, 0.999, 0.08085, 0.9887, 0.9862, 0.08303, 0.9915, 0.9903, 0.08883, 0.9875, 0.9957, 0.8674, 0.8744, 0.8809, 0.9082, 0.9253, 0.8929, 0.8738, 0.9012, 0.9079, 0.8837, 0.776, 0.08448, 0.9897, 0.994, 0.08215, 0.9873, 0.9985, 0.89, 0.8966, 0.9678, 0.09533, 0.08371, 0.9856, 0.9978, 0.07364, 0.9924, 0.9818, 0.9146, 0.877, 0.4064, 0.3908, 0.1613, 0.03856, 0.04641, 0.4525, 0.4434, 0.4478, 0.02107, 0.01567, 0.4902, 0.4848, 0.07411, 0.06715, 0.5331, 0.5459, 0.5412, 0.1363, 0.1046, 0.1365, 0.2454, 0.229]): _vg.add([_i], _w, 'REPLACE')
_vg = ob_cube_001.vertex_groups.new(name='Foot.L')
for _i, _w in zip([68, 69, 70, 71, 72, 73, 96, 97, 175, 251, 252, 278, 281, 282, 283, 284, 285, 286, 287, 288, 289, 290, 291, 292, 293, 294, 295, 302, 303, 304, 305, 306, 307, 308, 309, 310, 311, 312, 313, 314, 316, 318, 319, 321, 322, 323, 324, 325, 326, 330, 331, 332, 333, 334, 335, 336, 337], [0.7978, 0.05951, 0.9124, 0.05238, 0.06203, 0.7332, 0.8299, 0.1486, 0.222, 0.01425, 0.8972, 0.5923, 0.6074, 0.8345, 0.9363, 0.8856, 0.08469, 0.09397, 0.8967, 0.0978, 0.8656, 0.9285, 0.8811, 0.1032, 0.5466, 0.556, 0.5515, 0.9273, 0.945, 0.9152, 0.0522, 0.02461, 0.05746, 0.9439, 0.9727, 0.9496, 0.8836, 0.9502, 0.897, 0.08132, 0.07251, 0.5087, 0.5137, 0.902, 0.8624, 0.1078, 0.09675, 0.8948, 0.9116, 0.4666, 0.4539, 0.4585, 0.8598, 0.8926, 0.8589, 0.7492, 0.7667]): _vg.add([_i], _w, 'REPLACE')
_vg = ob_cube_001.vertex_groups.new(name='Toe.L')
for _i, _w in zip([276, 277, 279, 280, 284, 285, 286, 287, 288, 289, 291, 292, 296, 297, 298, 299, 300, 301, 302, 303, 304, 305, 306, 307, 311, 312, 313, 314, 315, 316, 317, 320, 322, 323, 324, 325, 327, 328, 329], [0.9803, 0.9847, 0.9778, 0.9763, 0.1096, 0.9149, 0.9045, 0.07984, 0.9009, 0.1238, 0.09446, 0.8946, 0.9967, 0.9993, 0.994, 0.9978, 0.9989, 0.9977, 0.06086, 0.04558, 0.0682, 0.947, 0.9622, 0.9415, 0.109, 0.04604, 0.09857, 0.9178, 0.9796, 0.9271, 0.982, 0.9764, 0.1213, 0.8904, 0.9028, 0.1019, 0.9957, 0.9996, 0.9972]): _vg.add([_i], _w, 'REPLACE')
_vg = ob_cube_001.vertex_groups.new(name='UpperLeg.R')
for _i, _w in zip([45, 49, 66, 231, 233, 234, 239, 241, 249, 250, 368, 369, 370, 371, 372, 373, 374, 376, 378, 380, 381, 382, 383, 397, 398, 401, 402, 403, 404, 420, 421, 422, 423, 424, 425, 432, 433, 434, 435, 436, 437, 438, 439, 454, 455, 457, 464, 465, 470, 471, 472, 473, 478, 479, 480, 481, 486, 487, 488, 489, 492, 493, 496, 497, 500, 501, 504, 505, 506, 507, 508, 509, 510, 511, 512, 513, 526, 527, 528, 529, 537, 542, 543, 546, 547, 550, 551, 620, 622, 623, 628, 630, 631, 638, 639, 642, 643, 646, 647, 650, 651], [0.03094, 0.03246, 0.0004971, 0.02509, 0.1012, 0.03248, 0.08872, 0.02798, 0.01318, 0.07473, 0.6867, 0.2043, 0.6374, 0.1739, 0.8106, 0.005078, 0.7836, 0.08295, 0.1611, 0.05921, 0.1763, 0.005125, 0.07155, 0.626, 0.4836, 0.5753, 0.1282, 0.2532, 0.08025, 0.9454, 0.9424, 0.7621, 0.7272, 0.05837, 0.1219, 0.867, 0.8637, 0.004867, 0.009079, 0.7348, 0.7407, 0.1968, 0.213, 0.9784, 0.9781, 0.05158, 0.9885, 0.9116, 0.9293, 0.9718, 0.9427, 0.9082, 0.9161, 0.9465, 0.9807, 0.9438, 0.917, 0.9909, 0.9911, 0.9128, 0.9926, 0.9188, 0.9446, 0.9147, 0.9415, 0.9086, 0.1325, 0.1254, 0.1188, 0.09154, 0.0746, 0.107, 0.1261, 0.09871, 0.09182, 0.1159, 0.8849, 0.007593, 0.7576, 0.2067, 0.9852, 0.9435, 0.9131, 0.9931, 0.9175, 0.1099, 0.1032, 0.193, 0.2734, 0.08316, 0.2908, 0.124, 0.03478, 0.2125, 0.2968, 0.9512, 0.9141, 0.9548, 0.9245, 0.0852, 0.1228]): _vg.add([_i], _w, 'REPLACE')
_vg = ob_cube_001.vertex_groups.new(name='LowerLeg.R')
for _i, _w in zip([426, 427, 428, 429, 430, 431, 458, 459, 465, 466, 467, 468, 469, 470, 473, 474, 475, 476, 477, 478, 481, 482, 483, 484, 485, 486, 489, 490, 491, 493, 494, 495, 497, 498, 499, 501, 502, 503, 504, 505, 506, 507, 508, 509, 510, 511, 512, 513, 539, 543, 544, 545, 547, 548, 549, 550, 551, 640, 641, 643, 644, 645, 647, 648, 649, 650, 651, 667, 670, 671, 672, 679, 682, 683, 684, 697, 699, 707, 708, 710, 715, 719, 720, 721, 722, 723, 724, 725, 726], [0.1946, 0.9401, 0.08142, 0.9475, 0.9378, 0.2627, 0.1652, 0.8507, 0.08773, 0.9837, 0.9983, 0.9981, 0.9844, 0.06928, 0.08931, 0.9866, 0.9968, 0.9829, 0.9918, 0.08173, 0.05537, 0.9935, 0.9799, 0.9794, 0.9883, 0.08258, 0.08662, 0.9849, 0.999, 0.08085, 0.9887, 0.9862, 0.08303, 0.9915, 0.9903, 0.08883, 0.9875, 0.9957, 0.8674, 0.8744, 0.8809, 0.9082, 0.9253, 0.8929, 0.8738, 0.9012, 0.9079, 0.8837, 0.776, 0.08448, 0.9897, 0.994, 0.08215, 0.9873, 0.9985, 0.89, 0.8966, 0.9678, 0.09533, 0.08371, 0.9856, 0.9978, 0.07364, 0.9924, 0.9818, 0.9146, 0.877, 0.4064, 0.3908, 0.1613, 0.03856, 0.04641, 0.4525, 0.4434, 0.4478, 0.02107, 0.01567, 0.4902, 0.4848, 0.07411, 0.06715, 0.5331, 0.5459, 0.5412, 0.1363, 0.1046, 0.1365, 0.2454, 0.229]): _vg.add([_i], _w, 'REPLACE')
_vg = ob_cube_001.vertex_groups.new(name='Foot.R')
for _i, _w in zip([426, 427, 428, 429, 430, 431, 458, 459, 539, 640, 641, 667, 670, 671, 672, 673, 674, 675, 676, 677, 678, 679, 680, 681, 682, 683, 684, 691, 692, 693, 694, 695, 696, 697, 698, 699, 700, 701, 702, 703, 705, 707, 708, 710, 711, 712, 713, 714, 715, 719, 720, 721, 722, 723, 724, 725, 726], [0.7978, 0.05951, 0.9124, 0.05238, 0.06203, 0.7332, 0.8299, 0.1486, 0.222, 0.01425, 0.8972, 0.5923, 0.6074, 0.8345, 0.9363, 0.8856, 0.08469, 0.09397, 0.8967, 0.0978, 0.8656, 0.9285, 0.8811, 0.1032, 0.5466, 0.556, 0.5515, 0.9273, 0.945, 0.9152, 0.0522, 0.02461, 0.05746, 0.9439, 0.9727, 0.9496, 0.8836, 0.9502, 0.897, 0.08132, 0.07251, 0.5087, 0.5137, 0.902, 0.8624, 0.1078, 0.09675, 0.8948, 0.9116, 0.4666, 0.4539, 0.4585, 0.8598, 0.8926, 0.8589, 0.7492, 0.7667]): _vg.add([_i], _w, 'REPLACE')
_vg = ob_cube_001.vertex_groups.new(name='Toe.R')
for _i, _w in zip([665, 666, 668, 669, 673, 674, 675, 676, 677, 678, 680, 681, 685, 686, 687, 688, 689, 690, 691, 692, 693, 694, 695, 696, 700, 701, 702, 703, 704, 705, 706, 709, 711, 712, 713, 714, 716, 717, 718], [0.9803, 0.9847, 0.9778, 0.9763, 0.1096, 0.9149, 0.9045, 0.07984, 0.9009, 0.1238, 0.09446, 0.8946, 0.9967, 0.9993, 0.994, 0.9978, 0.9989, 0.9977, 0.06086, 0.04558, 0.0682, 0.947, 0.9622, 0.9415, 0.109, 0.04604, 0.09857, 0.9178, 0.9796, 0.9271, 0.982, 0.9764, 0.1213, 0.8904, 0.9028, 0.1019, 0.9957, 0.9996, 0.9972]): _vg.add([_i], _w, 'REPLACE')
_m = ob_cube_001.modifiers.new('Armature', 'ARMATURE')
_m.object = ob_armature_001

# ---- collection membership
col_collection_1.objects.link(ob_cube)
col_collection_1.objects.link(ob_armature)
col_collection_1.objects.link(ob_armature_001)
col_collection_1.objects.link(ob_cube_001)

# ---- scene / render settings (as saved in the file)
scene.frame_start = 1; scene.frame_end = 100; scene.frame_set(84)
scene.render.engine = 'BLENDER_EEVEE_NEXT'
scene.render.resolution_percentage = 50
scene.render.dither_intensity = 0.0
scene.cycles.use_denoising = False
scene.cycles.samples = 128
scene.cycles.sampling_pattern = 'TABULATED_SOBOL'
scene.cycles.use_adaptive_sampling = False
scene.cycles.use_light_tree = False
scene.cycles.blur_glossy = 0.0
scene.cycles.sample_clamp_indirect = 0.0
scene.view_settings.view_transform = 'Standard'
bpy.context.view_layer.update()

# ---- added for rendering (the .blend has no active camera and no usable light): camera, sun
cam_auto = bpy.data.cameras.new('AutoCamera')
cam_auto.lens = 50.0
cam_auto.sensor_width = 36.0
cam_auto.clip_end = 1000.0
ob_auto_camera = bpy.data.objects.new('AutoCamera', cam_auto)
scene.collection.objects.link(ob_auto_camera)
ob_auto_camera.location = (7.73845, -9.27798, 9.21902)
ob_auto_camera.rotation_euler = (1.09748, -7.21219e-08, 0.694738)
scene.camera = ob_auto_camera
light_auto_sun = bpy.data.lights.new('AutoSun', 'SUN')
light_auto_sun.energy = 3.0
light_auto_sun.angle = 0.0523599
ob_auto_sun = bpy.data.objects.new('AutoSun', light_auto_sun)
scene.collection.objects.link(ob_auto_sun)
ob_auto_sun.rotation_euler = (0.872665, 0.174533, 0.523599)
bpy.context.view_layer.update()
